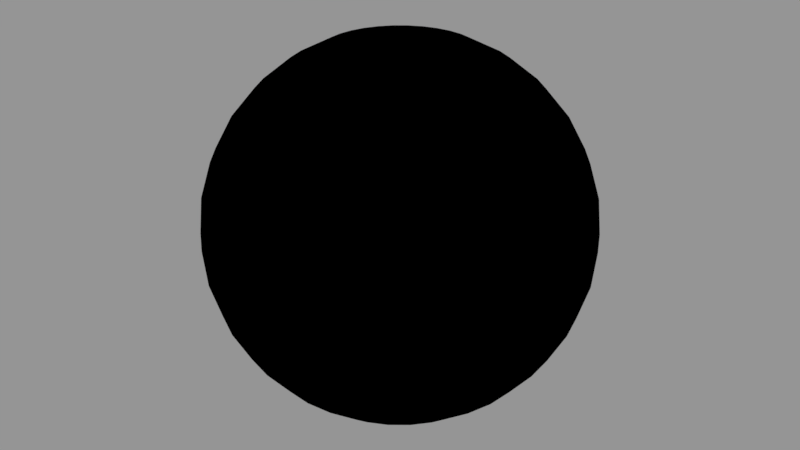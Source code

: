 # Source: sphere.blend  (saved by Blender 2.79.0; exported with 4.5.12 LTS)
import bpy
from mathutils import Matrix  # noqa: F401  (used for matrix-valued properties, if any)

bpy.ops.wm.read_factory_settings(use_empty=True)
scene = bpy.context.scene
scene.name = 'Scene'

# ---- collections
col_collection_1 = bpy.data.collections.new('Collection 1'); scene.collection.children.link(col_collection_1)

# ---- images (referenced by path relative to the original .blend; pixels are not part of the script)
import os
ASSET_DIR = os.environ.get("B2B_ASSET_DIR", "")  # directory of the original .blend (textures are referenced by path, not embedded)
HERE = os.path.dirname(os.path.abspath(__file__))  # packed textures are extracted next to this script under _unpacked/

def load_image(name, relpath, width, height, colorspace="sRGB"):
    """Load a texture the original file referenced (path relative to the .blend, or extracted next to this script)."""
    p = next((c for c in (os.path.join(HERE, relpath), os.path.join(ASSET_DIR, relpath)) if relpath and os.path.exists(c)), "")
    if p:
        img = bpy.data.images.load(p, check_existing=True)
        img.name = name
    else:  # same state as the original file: an image datablock whose file is absent (Cycles renders it pink)
        img = bpy.data.images.new(name, width, height)
        img.source = "FILE"
        img.filepath = "//" + (relpath or name)
    img.colorspace_settings.name = colorspace
    return img
img_wall_png = load_image('wall.png', 'wall.png', 1024, 1024, 'sRGB')
img_normalmap_png = load_image('normalmap.png', 'normalmap.png', 1024, 1024, 'sRGB')

# ---- materials (node trees are filled in below, after node groups)
mat_material_001 = bpy.data.materials.new('Material.001')
mat_material_001.alpha_threshold = 0.0
mat_material_001.roughness = 0.5

# ---- node groups
ng_gltf_metallic_roughness = bpy.data.node_groups.new('glTF Metallic Roughness', 'ShaderNodeTree')
_N = ng_gltf_metallic_roughness.nodes; _L = ng_gltf_metallic_roughness.links

# ---- material node trees
mat_material_001.use_nodes = True; mat_material_001.node_tree.nodes.clear()
_N = mat_material_001.node_tree.nodes; _L = mat_material_001.node_tree.links
n0 = _N.new('ShaderNodeOutputMaterial'); n0.name = 'Material Output'; n0.location = (-367, 414)
n1 = _N.new('ShaderNodeGroup'); n1.name = 'Group'; n1.location = (-564, 488)
n1.node_tree = ng_gltf_metallic_roughness
n1.inputs[1].default_value = (1.0, 1.0, 1.0, 1.0)
n1.inputs[2].default_value = (1.0, 1.0, 1.0, 1.0)
n1.inputs[3].default_value = 1.0
n1.inputs[4].default_value = 1.0
n1.inputs[6].default_value = 1.0
n1.inputs[7].default_value = (1.0, 1.0, 1.0, 1.0)
n1.inputs[8].default_value = 1.0
n1.inputs[9].default_value = (1.0, 1.0, 1.0, 1.0)
n1.inputs[10].default_value = (0.0, 0.0, 0.0, 1.0)
n1.inputs[11].default_value = 1.0
n1.inputs[12].default_value = 0.5
n1.inputs[13].default_value = 0.0
n1.inputs[14].default_value = 0.0
n1.inputs[15].default_value = 0.0
n1.inputs[16].default_value = (0.0, 0.0, 0.0, 1.0)
n2 = _N.new('ShaderNodeTexImage'); n2.name = 'Image Texture'; n2.location = (-802, 468)
n2.width = 140
n2.image = img_wall_png
n3 = _N.new('ShaderNodeTexImage'); n3.name = 'Image Texture.001'; n3.location = (-831, 161)
n3.width = 140
n3.image = img_normalmap_png
_L.new(n1.outputs[0], n0.inputs[0])
_L.new(n2.outputs[0], n1.inputs[0])
_L.new(n3.outputs[0], n1.inputs[5])
n0.is_active_output = True

# ---- meshes
me_sphere = bpy.data.meshes.new('Sphere')
me_sphere.from_pydata([(0.0, 0.1951, 0.9808), (0.0, 0.3827, 0.9239), (0.0, 0.5556, 0.8315), (0.0, 0.7071, 0.7071), (0.0, 0.8315, 0.5556), (0.0, 0.9239, 0.3827), (0.0, 0.9808, 0.1951), (0.0, 1.0, 7.55e-08), (0.0, 0.9808, -0.1951), (0.0, 0.5556, -0.8315), (0.03806, 0.1913, 0.9808), (0.07466, 0.3753, 0.9239), (0.1084, 0.5449, 0.8315), (0.1379, 0.6935, 0.7071), (0.1622, 0.8155, 0.5556), (0.1802, 0.9061, 0.3827), (0.1913, 0.9619, 0.1951), (0.1951, 0.9808, 7.55e-08), (0.1913, 0.9619, -0.1951), (0.1802, 0.9061, -0.3827), (0.1622, 0.8155, -0.5556), (0.1379, 0.6935, -0.7071), (0.1084, 0.5449, -0.8315), (0.07466, 0.3753, -0.9239), (0.03806, 0.1913, -0.9808), (0.07466, 0.1802, 0.9808), (0.1464, 0.3536, 0.9239), (0.2126, 0.5133, 0.8315), (0.2706, 0.6533, 0.7071), (0.3182, 0.7682, 0.5556), (0.3536, 0.8536, 0.3827), (0.3753, 0.9061, 0.1951), (0.3827, 0.9239, 7.55e-08), (0.3753, 0.9061, -0.1951), (0.3536, 0.8536, -0.3827), (0.3182, 0.7682, -0.5556), (0.2706, 0.6533, -0.7071), (0.2126, 0.5133, -0.8315), (0.1464, 0.3536, -0.9239), (0.07466, 0.1802, -0.9808), (0.1084, 0.1622, 0.9808), (0.2126, 0.3182, 0.9239), (0.3087, 0.4619, 0.8315), (0.3928, 0.5879, 0.7071), (0.4619, 0.6913, 0.5556), (0.5133, 0.7682, 0.3827), (0.5449, 0.8155, 0.1951), (0.5556, 0.8315, 7.55e-08), (0.5449, 0.8155, -0.1951), (0.5133, 0.7682, -0.3827), (0.4619, 0.6913, -0.5556), (0.3928, 0.5879, -0.7071), (0.3087, 0.4619, -0.8315), (0.2126, 0.3182, -0.9239), (0.1084, 0.1622, -0.9808), (0.1379, 0.1379, 0.9808), (0.2706, 0.2706, 0.9239), (0.3928, 0.3928, 0.8315), (0.5, 0.5, 0.7071), (0.5879, 0.5879, 0.5556), (0.6533, 0.6533, 0.3827), (0.6935, 0.6935, 0.1951), (0.7071, 0.7071, 7.55e-08), (0.6935, 0.6935, -0.1951), (0.6533, 0.6533, -0.3827), (0.5879, 0.5879, -0.5556), (0.5, 0.5, -0.7071), (0.3928, 0.3928, -0.8315), (0.2706, 0.2706, -0.9239), (0.1379, 0.1379, -0.9808), (0.1622, 0.1084, 0.9808), (0.3182, 0.2126, 0.9239), (0.4619, 0.3087, 0.8315), (0.5879, 0.3928, 0.7071), (0.6913, 0.4619, 0.5556), (0.7682, 0.5133, 0.3827), (0.8155, 0.5449, 0.1951), (0.8315, 0.5556, 7.55e-08), (0.8155, 0.5449, -0.1951), (0.7682, 0.5133, -0.3827), (0.6913, 0.4619, -0.5556), (0.5879, 0.3928, -0.7071), (0.4619, 0.3087, -0.8315), (0.3182, 0.2126, -0.9239), (0.1622, 0.1084, -0.9808), (0.1802, 0.07466, 0.9808), (0.3536, 0.1464, 0.9239), (0.5133, 0.2126, 0.8315), (0.6533, 0.2706, 0.7071), (0.7682, 0.3182, 0.5556), (0.8536, 0.3536, 0.3827), (0.9061, 0.3753, 0.1951), (0.9239, 0.3827, 7.55e-08), (0.9061, 0.3753, -0.1951), (0.8536, 0.3536, -0.3827), (0.7682, 0.3182, -0.5556), (0.6533, 0.2706, -0.7071), (0.5133, 0.2126, -0.8315), (0.3536, 0.1464, -0.9239), (0.1802, 0.07466, -0.9808), (0.1913, 0.03806, 0.9808), (0.3753, 0.07466, 0.9239), (0.5449, 0.1084, 0.8315), (0.6935, 0.1379, 0.7071), (0.8155, 0.1622, 0.5556), (0.9061, 0.1802, 0.3827), (0.9619, 0.1913, 0.1951), (0.9808, 0.1951, 7.55e-08), (0.9619, 0.1913, -0.1951), (0.9061, 0.1802, -0.3827), (0.8155, 0.1622, -0.5556), (0.6935, 0.1379, -0.7071), (0.5449, 0.1084, -0.8315), (0.3753, 0.07466, -0.9239), (0.1913, 0.03806, -0.9808), (0.1951, -3.266e-07, 0.9808), (0.3827, -3.192e-07, 0.9239), (0.5556, -3.117e-07, 0.8315), (0.7071, -3.192e-07, 0.7071), (0.8315, -3.341e-07, 0.5556), (0.9239, -2.745e-07, 0.3827), (0.9808, -3.937e-07, 0.1951), (1.0, -3.788e-07, 7.55e-08), (0.9808, -3.937e-07, -0.1951), (0.9239, -2.298e-07, -0.3827), (0.8315, -3.341e-07, -0.5556), (0.7071, -3.192e-07, -0.7071), (0.5556, -3.415e-07, -0.8315), (0.3827, -3.043e-07, -0.9239), (0.1951, -3.08e-07, -0.9808), (0.1913, -0.03806, 0.9808), (0.3753, -0.07466, 0.9239), (0.5449, -0.1084, 0.8315), (0.6935, -0.138, 0.7071), (0.8155, -0.1622, 0.5556), (0.9061, -0.1802, 0.3827), (0.9619, -0.1913, 0.1951), (0.9808, -0.1951, 7.55e-08), (0.9619, -0.1913, -0.1951), (0.9061, -0.1802, -0.3827), (0.8155, -0.1622, -0.5556), (0.6935, -0.138, -0.7071), (0.5449, -0.1084, -0.8315), (0.3753, -0.07466, -0.9239), (0.1913, -0.03806, -0.9808), (0.1802, -0.07466, 0.9808), (0.3536, -0.1464, 0.9239), (0.5133, -0.2126, 0.8315), (0.6533, -0.2706, 0.7071), (0.7682, -0.3182, 0.5556), (0.8536, -0.3536, 0.3827), (0.9061, -0.3753, 0.1951), (0.9239, -0.3827, 7.55e-08), (0.9061, -0.3753, -0.1951), (0.8536, -0.3536, -0.3827), (0.7682, -0.3182, -0.5556), (0.6533, -0.2706, -0.7071), (0.5133, -0.2126, -0.8315), (0.3536, -0.1464, -0.9239), (0.1802, -0.07466, -0.9808), (0.1622, -0.1084, 0.9808), (0.3182, -0.2126, 0.9239), (0.4619, -0.3087, 0.8315), (0.5879, -0.3928, 0.7071), (0.6913, -0.4619, 0.5556), (0.7682, -0.5133, 0.3827), (0.8155, -0.5449, 0.1951), (0.8315, -0.5556, 7.55e-08), (0.8155, -0.5449, -0.1951), (0.7682, -0.5133, -0.3827), (0.6913, -0.4619, -0.5556), (0.5879, -0.3928, -0.7071), (0.4619, -0.3087, -0.8315), (0.3182, -0.2126, -0.9239), (0.1622, -0.1084, -0.9808), (0.1379, -0.138, 0.9808), (0.2706, -0.2706, 0.9239), (0.3928, -0.3928, 0.8315), (0.5, -0.5, 0.7071), (0.5879, -0.5879, 0.5556), (0.6533, -0.6533, 0.3827), (0.6935, -0.6935, 0.1951), (0.7071, -0.7071, 7.55e-08), (0.6935, -0.6935, -0.1951), (0.6533, -0.6533, -0.3827), (0.5879, -0.5879, -0.5556), (0.5, -0.5, -0.7071), (0.3928, -0.3928, -0.8315), (0.2706, -0.2706, -0.9239), (0.1379, -0.138, -0.9808), (0.1084, -0.1622, 0.9808), (0.2126, -0.3182, 0.9239), (0.3087, -0.4619, 0.8315), (0.3928, -0.5879, 0.7071), (0.4619, -0.6913, 0.5556), (0.5133, -0.7682, 0.3827), (0.5449, -0.8155, 0.1951), (0.5556, -0.8315, 7.55e-08), (0.5449, -0.8155, -0.1951), (0.5133, -0.7682, -0.3827), (0.4619, -0.6913, -0.5556), (0.3928, -0.5879, -0.7071), (0.3087, -0.4619, -0.8315), (0.2126, -0.3182, -0.9239), (0.1084, -0.1622, -0.9808), (0.0, -3.258e-07, -1.0), (0.07466, -0.1802, 0.9808), (0.1464, -0.3536, 0.9239), (0.2126, -0.5133, 0.8315), (0.2706, -0.6533, 0.7071), (0.3182, -0.7682, 0.5556), (0.3536, -0.8536, 0.3827), (0.3753, -0.9061, 0.1951), (0.3827, -0.9239, 7.55e-08), (0.3753, -0.9061, -0.1951), (0.3536, -0.8536, -0.3827), (0.3182, -0.7682, -0.5556), (0.2706, -0.6533, -0.7071), (0.2126, -0.5133, -0.8315), (0.1464, -0.3536, -0.9239), (0.07466, -0.1802, -0.9808), (0.03806, -0.1913, 0.9808), (0.07466, -0.3753, 0.9239), (0.1084, -0.5449, 0.8315), (0.1379, -0.6935, 0.7071), (0.1622, -0.8155, 0.5556), (0.1802, -0.9061, 0.3827), (0.1913, -0.9619, 0.1951), (0.1951, -0.9808, 7.55e-08), (0.1913, -0.9619, -0.1951), (0.1802, -0.9061, -0.3827), (0.1622, -0.8155, -0.5556), (0.1379, -0.6935, -0.7071), (0.1084, -0.5449, -0.8315), (0.07466, -0.3753, -0.9239), (0.03806, -0.1913, -0.9808), (-7.212e-09, -0.1951, 0.9808), (4.122e-08, -0.3827, 0.9239), (2.632e-08, -0.5556, 0.8315), (-2.584e-08, -0.7071, 0.7071), (-8.544e-08, -0.8315, 0.5556), (6.357e-08, -0.9239, 0.3827), (-8.544e-08, -0.9808, 0.1951), (-1.003e-07, -1.0, 7.55e-08), (-8.544e-08, -0.9808, -0.1951), (6.357e-08, -0.9239, -0.3827), (-8.544e-08, -0.8315, -0.5556), (-2.584e-08, -0.7071, -0.7071), (-1.094e-08, -0.5556, -0.8315), (3.964e-09, -0.3827, -0.9239), (3.964e-09, -0.1951, -0.9808), (-0.03806, -0.1913, 0.9808), (-0.07466, -0.3753, 0.9239), (-0.1084, -0.5449, 0.8315), (-0.1379, -0.6935, 0.7071), (-0.1622, -0.8155, 0.5556), (-0.1802, -0.9061, 0.3827), (-0.1913, -0.9619, 0.1951), (-0.1951, -0.9808, 7.55e-08), (-0.1913, -0.9619, -0.1951), (-0.1802, -0.9061, -0.3827), (-0.1622, -0.8155, -0.5556), (-0.1379, -0.6935, -0.7071), (-0.1084, -0.5449, -0.8315), (-0.07466, -0.3753, -0.9239), (-0.03806, -0.1913, -0.9808), (-0.07466, -0.1802, 0.9808), (-0.1464, -0.3536, 0.9239), (-0.2126, -0.5133, 0.8315), (-0.2706, -0.6533, 0.7071), (-0.3182, -0.7682, 0.5556), (-0.3536, -0.8536, 0.3827), (-0.3753, -0.9061, 0.1951), (-0.3827, -0.9239, 7.55e-08), (-0.3753, -0.9061, -0.1951), (-0.3536, -0.8536, -0.3827), (-0.3182, -0.7682, -0.5556), (-0.2706, -0.6533, -0.7071), (-0.2126, -0.5133, -0.8315), (-0.1464, -0.3536, -0.9239), (-0.07466, -0.1802, -0.9808), (-0.1084, -0.1622, 0.9808), (-0.2126, -0.3182, 0.9239), (-0.3087, -0.4619, 0.8315), (-0.3928, -0.5879, 0.7071), (-0.4619, -0.6913, 0.5556), (-0.5133, -0.7682, 0.3827), (-0.5449, -0.8155, 0.1951), (-0.5556, -0.8315, 7.55e-08), (-0.5449, -0.8155, -0.1951), (-0.5133, -0.7682, -0.3827), (-0.4619, -0.6913, -0.5556), (-0.3928, -0.5879, -0.7071), (-0.3087, -0.4619, -0.8315), (-0.2126, -0.3182, -0.9239), (-0.1084, -0.1622, -0.9808), (-2.304e-07, -5.562e-07, 1.0), (-0.1379, -0.138, 0.9808), (-0.2706, -0.2706, 0.9239), (-0.3928, -0.3928, 0.8315), (-0.5, -0.5, 0.7071), (-0.5879, -0.5879, 0.5556), (-0.6533, -0.6533, 0.3827), (-0.6935, -0.6935, 0.1951), (-0.7071, -0.7071, 7.55e-08), (-0.6935, -0.6935, -0.1951), (-0.6533, -0.6533, -0.3827), (-0.5879, -0.5879, -0.5556), (-0.5, -0.5, -0.7071), (-0.3928, -0.3928, -0.8315), (-0.2706, -0.2706, -0.9239), (-0.1379, -0.1379, -0.9808), (-0.1622, -0.1084, 0.9808), (-0.3182, -0.2126, 0.9239), (-0.4619, -0.3087, 0.8315), (-0.5879, -0.3928, 0.7071), (-0.6913, -0.4619, 0.5556), (-0.7682, -0.5133, 0.3827), (-0.8155, -0.5449, 0.1951), (-0.8315, -0.5556, 7.55e-08), (-0.8155, -0.5449, -0.1951), (-0.7682, -0.5133, -0.3827), (-0.6913, -0.4619, -0.5556), (-0.5879, -0.3928, -0.7071), (-0.4619, -0.3087, -0.8315), (-0.3182, -0.2126, -0.9239), (-0.1622, -0.1084, -0.9808), (-0.1802, -0.07466, 0.9808), (-0.3536, -0.1464, 0.9239), (-0.5133, -0.2126, 0.8315), (-0.6533, -0.2706, 0.7071), (-0.7682, -0.3182, 0.5556), (-0.8536, -0.3536, 0.3827), (-0.9061, -0.3753, 0.1951), (-0.9239, -0.3827, 7.55e-08), (-0.9061, -0.3753, -0.1951), (-0.8536, -0.3536, -0.3827), (-0.7682, -0.3182, -0.5556), (-0.6533, -0.2706, -0.7071), (-0.5133, -0.2126, -0.8315), (-0.3536, -0.1464, -0.9239), (-0.1802, -0.07466, -0.9808), (-0.1913, -0.03806, 0.9808), (-0.3753, -0.07466, 0.9239), (-0.5449, -0.1084, 0.8315), (-0.6935, -0.1379, 0.7071), (-0.8155, -0.1622, 0.5556), (-0.9061, -0.1802, 0.3827), (-0.9619, -0.1913, 0.1951), (-0.9808, -0.1951, 7.55e-08), (-0.9619, -0.1913, -0.1951), (-0.9061, -0.1802, -0.3827), (-0.8155, -0.1622, -0.5556), (-0.6935, -0.1379, -0.7071), (-0.5449, -0.1084, -0.8315), (-0.3753, -0.07466, -0.9239), (-0.1913, -0.03806, -0.9808), (-0.1951, -3.117e-07, 0.9808), (-0.3827, -2.819e-07, 0.9239), (-0.5556, -2.819e-07, 0.8315), (-0.7071, -1.851e-07, 0.7071), (-0.8315, -1.404e-07, 0.5556), (-0.9239, -3.192e-07, 0.3827), (-0.9808, -9.567e-08, 0.1951), (-1.0, -1.404e-07, 7.55e-08), (-0.9808, -9.567e-08, -0.1951), (-0.9239, -3.192e-07, -0.3827), (-0.8315, -1.404e-07, -0.5556), (-0.7071, -1.851e-07, -0.7071), (-0.5556, -2.596e-07, -0.8315), (-0.3827, -2.521e-07, -0.9239), (-0.1951, -3.155e-07, -0.9808), (-0.1913, 0.03806, 0.9808), (-0.3753, 0.07466, 0.9239), (-0.5449, 0.1084, 0.8315), (-0.6935, 0.1379, 0.7071), (-0.8155, 0.1622, 0.5556), (-0.9061, 0.1802, 0.3827), (-0.9619, 0.1913, 0.1951), (-0.9808, 0.1951, 7.55e-08), (-0.9619, 0.1913, -0.1951), (-0.9061, 0.1802, -0.3827), (-0.8155, 0.1622, -0.5556), (-0.6935, 0.1379, -0.7071), (-0.5449, 0.1084, -0.8315), (-0.3753, 0.07466, -0.9239), (-0.1913, 0.03806, -0.9808), (-0.1802, 0.07466, 0.9808), (-0.3536, 0.1464, 0.9239), (-0.5133, 0.2126, 0.8315), (-0.6533, 0.2706, 0.7071), (-0.7682, 0.3182, 0.5556), (-0.8536, 0.3536, 0.3827), (-0.9061, 0.3753, 0.1951), (-0.9239, 0.3827, 7.55e-08), (-0.9061, 0.3753, -0.1951), (-0.8536, 0.3536, -0.3827), (-0.7682, 0.3182, -0.5556), (-0.6533, 0.2706, -0.7071), (-0.5133, 0.2126, -0.8315), (-0.3536, 0.1464, -0.9239), (-0.1802, 0.07466, -0.9808), (-0.1622, 0.1084, 0.9808), (-0.3182, 0.2126, 0.9239), (-0.4619, 0.3087, 0.8315), (-0.5879, 0.3928, 0.7071), (-0.6913, 0.4619, 0.5556), (-0.7682, 0.5133, 0.3827), (-0.8155, 0.5449, 0.1951), (-0.8315, 0.5556, 7.55e-08), (-0.8155, 0.5449, -0.1951), (-0.7682, 0.5133, -0.3827), (-0.6913, 0.4619, -0.5556), (-0.5879, 0.3928, -0.7071), (-0.4619, 0.3087, -0.8315), (-0.3182, 0.2126, -0.9239), (-0.1622, 0.1084, -0.9808), (-0.1379, 0.1379, 0.9808), (-0.2706, 0.2706, 0.9239), (-0.3928, 0.3928, 0.8315), (-0.5, 0.5, 0.7071), (-0.5879, 0.5879, 0.5556), (-0.6533, 0.6533, 0.3827), (-0.6935, 0.6935, 0.1951), (-0.7071, 0.7071, 7.55e-08), (-0.6935, 0.6935, -0.1951), (-0.6533, 0.6533, -0.3827), (-0.5879, 0.5879, -0.5556), (-0.5, 0.5, -0.7071), (-0.3928, 0.3928, -0.8315), (-0.2706, 0.2706, -0.9239), (-0.1379, 0.1379, -0.9808), (-0.1084, 0.1622, 0.9808), (-0.2126, 0.3182, 0.9239), (-0.3087, 0.4619, 0.8315), (-0.3928, 0.5879, 0.7071), (-0.4619, 0.6913, 0.5556), (-0.5133, 0.7682, 0.3827), (-0.5449, 0.8155, 0.1951), (-0.5556, 0.8315, 7.55e-08), (-0.5449, 0.8155, -0.1951), (-0.5133, 0.7682, -0.3827), (-0.4619, 0.6913, -0.5556), (-0.3928, 0.5879, -0.7071), (-0.3087, 0.4619, -0.8315), (-0.2126, 0.3182, -0.9239), (-0.1084, 0.1622, -0.9808), (-0.07466, 0.1802, 0.9808), (-0.1464, 0.3536, 0.9239), (-0.2126, 0.5133, 0.8315), (-0.2706, 0.6533, 0.7071), (-0.3182, 0.7682, 0.5556), (-0.3536, 0.8536, 0.3827), (-0.3753, 0.9061, 0.1951), (-0.3827, 0.9239, 7.55e-08), (-0.3753, 0.9061, -0.1951), (-0.3536, 0.8536, -0.3827), (-0.3182, 0.7682, -0.5556), (-0.2706, 0.6533, -0.7071), (-0.2126, 0.5133, -0.8315), (-0.1464, 0.3536, -0.9239), (-0.07466, 0.1802, -0.9808), (-0.03806, 0.1913, 0.9808), (-0.07466, 0.3753, 0.9239), (-0.1084, 0.5449, 0.8315), (-0.1379, 0.6935, 0.7071), (-0.1622, 0.8155, 0.5556), (-0.1802, 0.9061, 0.3827), (-0.1913, 0.9619, 0.1951), (-0.1951, 0.9808, 7.55e-08), (-0.1913, 0.9619, -0.1951), (-0.1802, 0.9061, -0.3827), (-0.1622, 0.8155, -0.5556), (-0.1379, 0.6935, -0.7071), (-0.1084, 0.5449, -0.8315), (-0.07466, 0.3753, -0.9239), (-0.03806, 0.1913, -0.9808), (6.357e-08, 0.9239, -0.3827), (2.722e-07, 0.8315, -0.5556), (1.53e-07, 0.7071, -0.7071), (7.847e-08, 0.3827, -0.9239), (1.514e-08, 0.1951, -0.9808)], [], [(8, 19, 477), (2, 11, 12), (477, 20, 478), (2, 13, 3), (478, 21, 479), (3, 14, 4), (479, 22, 9), (4, 15, 5), (9, 23, 480), (5, 16, 6), (480, 24, 481), (6, 17, 7), (0, 296, 10), (205, 481, 24), (7, 18, 8), (0, 11, 1), (205, 24, 39), (18, 32, 33), (10, 26, 11), (19, 33, 34), (11, 27, 12), (19, 35, 20), (12, 28, 13), (21, 35, 36), (13, 29, 14), (21, 37, 22), (14, 30, 15), (22, 38, 23), (15, 31, 16), (23, 39, 24), (16, 32, 17), (10, 296, 25), (36, 52, 37), (29, 45, 30), (37, 53, 38), (31, 45, 46), (38, 54, 39), (31, 47, 32), (25, 296, 40), (205, 39, 54), (32, 48, 33), (25, 41, 26), (33, 49, 34), (26, 42, 27), (35, 49, 50), (27, 43, 28), (36, 50, 51), (28, 44, 29), (40, 56, 41), (48, 64, 49), (41, 57, 42), (50, 64, 65), (42, 58, 43), (50, 66, 51), (43, 59, 44), (51, 67, 52), (44, 60, 45), (52, 68, 53), (45, 61, 46), (53, 69, 54), (47, 61, 62), (40, 296, 55), (205, 54, 69), (47, 63, 48), (59, 75, 60), (68, 82, 83), (60, 76, 61), (68, 84, 69), (62, 76, 77), (55, 296, 70), (205, 69, 84), (62, 78, 63), (55, 71, 56), (63, 79, 64), (56, 72, 57), (65, 79, 80), (57, 73, 58), (65, 81, 66), (59, 73, 74), (67, 81, 82), (78, 94, 79), (71, 87, 72), (80, 94, 95), (72, 88, 73), (81, 95, 96), (74, 88, 89), (81, 97, 82), (74, 90, 75), (83, 97, 98), (76, 90, 91), (83, 99, 84), (76, 92, 77), (70, 296, 85), (205, 84, 99), (77, 93, 78), (70, 86, 71), (97, 113, 98), (91, 105, 106), (99, 113, 114), (91, 107, 92), (85, 296, 100), (205, 99, 114), (92, 108, 93), (85, 101, 86), (93, 109, 94), (86, 102, 87), (95, 109, 110), (88, 102, 103), (96, 110, 111), (88, 104, 89), (96, 112, 97), (89, 105, 90), (101, 117, 102), (110, 124, 125), (102, 118, 103), (110, 126, 111), (103, 119, 104), (112, 126, 127), (104, 120, 105), (113, 127, 128), (106, 120, 121), (114, 128, 129), (106, 122, 107), (100, 296, 115), (205, 114, 129), (108, 122, 123), (100, 116, 101), (108, 124, 109), (121, 135, 136), (129, 143, 144), (121, 137, 122), (115, 296, 130), (205, 129, 144), (122, 138, 123), (116, 130, 131), (123, 139, 124), (116, 132, 117), (125, 139, 140), (117, 133, 118), (125, 141, 126), (119, 133, 134), (127, 141, 142), (119, 135, 120), (127, 143, 128), (140, 154, 155), (132, 148, 133), (140, 156, 141), (133, 149, 134), (141, 157, 142), (134, 150, 135), (143, 157, 158), (136, 150, 151), (143, 159, 144), (136, 152, 137), (130, 296, 145), (205, 144, 159), (137, 153, 138), (130, 146, 131), (138, 154, 139), (132, 146, 147), (158, 174, 159), (151, 167, 152), (145, 296, 160), (205, 159, 174), (153, 167, 168), (145, 161, 146), (153, 169, 154), (146, 162, 147), (155, 169, 170), (147, 163, 148), (155, 171, 156), (149, 163, 164), (157, 171, 172), (149, 165, 150), (157, 173, 158), (151, 165, 166), (170, 186, 171), (163, 179, 164), (172, 186, 187), (164, 180, 165), (172, 188, 173), (166, 180, 181), (174, 188, 189), (166, 182, 167), (160, 296, 175), (205, 174, 189), (167, 183, 168), (160, 176, 161), (168, 184, 169), (161, 177, 162), (169, 185, 170), (162, 178, 163), (175, 296, 190), (205, 189, 204), (183, 197, 198), (175, 191, 176), (183, 199, 184), (176, 192, 177), (185, 199, 200), (178, 192, 193), (185, 201, 186), (179, 193, 194), (187, 201, 202), (179, 195, 180), (187, 203, 188), (181, 195, 196), (189, 203, 204), (181, 197, 182), (193, 210, 194), (202, 217, 218), (194, 211, 195), (202, 219, 203), (196, 211, 212), (203, 220, 204), (196, 213, 197), (190, 296, 206), (205, 204, 220), (197, 214, 198), (190, 207, 191), (198, 215, 199), (192, 207, 208), (200, 215, 216), (192, 209, 193), (200, 217, 201), (213, 229, 214), (206, 222, 207), (214, 230, 215), (207, 223, 208), (216, 230, 231), (208, 224, 209), (216, 232, 217), (209, 225, 210), (217, 233, 218), (210, 226, 211), (218, 234, 219), (212, 226, 227), (220, 234, 235), (212, 228, 213), (206, 296, 221), (205, 220, 235), (233, 247, 248), (225, 241, 226), (233, 249, 234), (227, 241, 242), (235, 249, 250), (227, 243, 228), (221, 296, 236), (205, 235, 250), (228, 244, 229), (221, 237, 222), (229, 245, 230), (223, 237, 238), (231, 245, 246), (224, 238, 239), (231, 247, 232), (224, 240, 225), (236, 252, 237), (244, 260, 245), (237, 253, 238), (246, 260, 261), (239, 253, 254), (246, 262, 247), (240, 254, 255), (247, 263, 248), (240, 256, 241), (248, 264, 249), (242, 256, 257), (249, 265, 250), (242, 258, 243), (236, 296, 251), (205, 250, 265), (243, 259, 244), (255, 271, 256), (264, 278, 279), (257, 271, 272), (265, 279, 280), (257, 273, 258), (251, 296, 266), (205, 265, 280), (259, 273, 274), (251, 267, 252), (259, 275, 260), (252, 268, 253), (261, 275, 276), (254, 268, 269), (261, 277, 262), (255, 269, 270), (262, 278, 263), (274, 290, 275), (267, 283, 268), (276, 290, 291), (268, 284, 269), (276, 292, 277), (270, 284, 285), (278, 292, 293), (270, 286, 271), (278, 294, 279), (272, 286, 287), (280, 294, 295), (272, 288, 273), (266, 296, 281), (205, 280, 295), (273, 289, 274), (266, 282, 267), (293, 310, 294), (287, 302, 303), (294, 311, 295), (288, 303, 304), (281, 296, 297), (205, 295, 311), (288, 305, 289), (281, 298, 282), (289, 306, 290), (282, 299, 283), (291, 306, 307), (284, 299, 300), (291, 308, 292), (285, 300, 301), (292, 309, 293), (285, 302, 286), (307, 321, 322), (300, 314, 315), (307, 323, 308), (301, 315, 316), (308, 324, 309), (301, 317, 302), (310, 324, 325), (303, 317, 318), (310, 326, 311), (303, 319, 304), (297, 296, 312), (205, 311, 326), (304, 320, 305), (297, 313, 298), (305, 321, 306), (298, 314, 299), (326, 340, 341), (318, 334, 319), (312, 296, 327), (205, 326, 341), (319, 335, 320), (312, 328, 313), (320, 336, 321), (313, 329, 314), (322, 336, 337), (315, 329, 330), (323, 337, 338), (316, 330, 331), (323, 339, 324), (316, 332, 317), (325, 339, 340), (318, 332, 333), (330, 344, 345), (337, 353, 338), (331, 345, 346), (338, 354, 339), (331, 347, 332), (340, 354, 355), (333, 347, 348), (340, 356, 341), (333, 349, 334), (327, 296, 342), (205, 341, 356), (334, 350, 335), (328, 342, 343), (335, 351, 336), (328, 344, 329), (337, 351, 352), (348, 364, 349), (342, 296, 357), (205, 356, 371), (350, 364, 365), (343, 357, 358), (350, 366, 351), (343, 359, 344), (352, 366, 367), (345, 359, 360), (352, 368, 353), (345, 361, 346), (354, 368, 369), (346, 362, 347), (355, 369, 370), (348, 362, 363), (355, 371, 356), (367, 383, 368), (361, 375, 376), (368, 384, 369), (361, 377, 362), (370, 384, 385), (363, 377, 378), (370, 386, 371), (363, 379, 364), (357, 296, 372), (205, 371, 386), (365, 379, 380), (358, 372, 373), (365, 381, 366), (358, 374, 359), (367, 381, 382), (360, 374, 375), (372, 296, 387), (205, 386, 401), (379, 395, 380), (372, 388, 373), (380, 396, 381), (373, 389, 374), (382, 396, 397), (375, 389, 390), (382, 398, 383), (375, 391, 376), (383, 399, 384), (376, 392, 377), (385, 399, 400), (378, 392, 393), (385, 401, 386), (378, 394, 379), (391, 405, 406), (398, 414, 399), (391, 407, 392), (400, 414, 415), (393, 407, 408), (400, 416, 401), (393, 409, 394), (387, 296, 402), (205, 401, 416), (395, 409, 410), (387, 403, 388), (395, 411, 396), (389, 403, 404), (397, 411, 412), (390, 404, 405), (397, 413, 398), (410, 424, 425), (402, 418, 403), (410, 426, 411), (403, 419, 404), (412, 426, 427), (404, 420, 405), (412, 428, 413), (406, 420, 421), (413, 429, 414), (406, 422, 407), (414, 430, 415), (408, 422, 423), (415, 431, 416), (408, 424, 409), (402, 296, 417), (205, 416, 431), (429, 443, 444), (421, 437, 422), (429, 445, 430), (423, 437, 438), (430, 446, 431), (424, 438, 439), (417, 296, 432), (205, 431, 446), (424, 440, 425), (417, 433, 418), (425, 441, 426), (418, 434, 419), (427, 441, 442), (419, 435, 420), (427, 443, 428), (421, 435, 436), (440, 456, 441), (434, 448, 449), (442, 456, 457), (435, 449, 450), (442, 458, 443), (436, 450, 451), (443, 459, 444), (436, 452, 437), (444, 460, 445), (438, 452, 453), (445, 461, 446), (438, 454, 439), (432, 296, 447), (205, 446, 461), (439, 455, 440), (433, 447, 448), (459, 475, 460), (453, 467, 468), (461, 475, 476), (453, 469, 454), (447, 296, 462), (205, 461, 476), (454, 470, 455), (447, 463, 448), (455, 471, 456), (448, 464, 449), (457, 471, 472), (449, 465, 450), (457, 473, 458), (451, 465, 466), (458, 474, 459), (451, 467, 452), (464, 1, 2), (472, 477, 478), (465, 2, 3), (472, 479, 473), (466, 3, 4), (473, 9, 474), (467, 4, 5), (474, 480, 475), (468, 5, 6), (475, 481, 476), (469, 6, 7), (462, 296, 0), (205, 476, 481), (469, 8, 470), (463, 0, 1), (470, 477, 471), (8, 18, 19), (2, 1, 11), (477, 19, 20), (2, 12, 13), (478, 20, 21), (3, 13, 14), (479, 21, 22), (4, 14, 15), (9, 22, 23), (5, 15, 16), (480, 23, 24), (6, 16, 17), (7, 17, 18), (0, 10, 11), (18, 17, 32), (10, 25, 26), (19, 18, 33), (11, 26, 27), (19, 34, 35), (12, 27, 28), (21, 20, 35), (13, 28, 29), (21, 36, 37), (14, 29, 30), (22, 37, 38), (15, 30, 31), (23, 38, 39), (16, 31, 32), (36, 51, 52), (29, 44, 45), (37, 52, 53), (31, 30, 45), (38, 53, 54), (31, 46, 47), (32, 47, 48), (25, 40, 41), (33, 48, 49), (26, 41, 42), (35, 34, 49), (27, 42, 43), (36, 35, 50), (28, 43, 44), (40, 55, 56), (48, 63, 64), (41, 56, 57), (50, 49, 64), (42, 57, 58), (50, 65, 66), (43, 58, 59), (51, 66, 67), (44, 59, 60), (52, 67, 68), (45, 60, 61), (53, 68, 69), (47, 46, 61), (47, 62, 63), (59, 74, 75), (68, 67, 82), (60, 75, 76), (68, 83, 84), (62, 61, 76), (62, 77, 78), (55, 70, 71), (63, 78, 79), (56, 71, 72), (65, 64, 79), (57, 72, 73), (65, 80, 81), (59, 58, 73), (67, 66, 81), (78, 93, 94), (71, 86, 87), (80, 79, 94), (72, 87, 88), (81, 80, 95), (74, 73, 88), (81, 96, 97), (74, 89, 90), (83, 82, 97), (76, 75, 90), (83, 98, 99), (76, 91, 92), (77, 92, 93), (70, 85, 86), (97, 112, 113), (91, 90, 105), (99, 98, 113), (91, 106, 107), (92, 107, 108), (85, 100, 101), (93, 108, 109), (86, 101, 102), (95, 94, 109), (88, 87, 102), (96, 95, 110), (88, 103, 104), (96, 111, 112), (89, 104, 105), (101, 116, 117), (110, 109, 124), (102, 117, 118), (110, 125, 126), (103, 118, 119), (112, 111, 126), (104, 119, 120), (113, 112, 127), (106, 105, 120), (114, 113, 128), (106, 121, 122), (108, 107, 122), (100, 115, 116), (108, 123, 124), (121, 120, 135), (129, 128, 143), (121, 136, 137), (122, 137, 138), (116, 115, 130), (123, 138, 139), (116, 131, 132), (125, 124, 139), (117, 132, 133), (125, 140, 141), (119, 118, 133), (127, 126, 141), (119, 134, 135), (127, 142, 143), (140, 139, 154), (132, 147, 148), (140, 155, 156), (133, 148, 149), (141, 156, 157), (134, 149, 150), (143, 142, 157), (136, 135, 150), (143, 158, 159), (136, 151, 152), (137, 152, 153), (130, 145, 146), (138, 153, 154), (132, 131, 146), (158, 173, 174), (151, 166, 167), (153, 152, 167), (145, 160, 161), (153, 168, 169), (146, 161, 162), (155, 154, 169), (147, 162, 163), (155, 170, 171), (149, 148, 163), (157, 156, 171), (149, 164, 165), (157, 172, 173), (151, 150, 165), (170, 185, 186), (163, 178, 179), (172, 171, 186), (164, 179, 180), (172, 187, 188), (166, 165, 180), (174, 173, 188), (166, 181, 182), (167, 182, 183), (160, 175, 176), (168, 183, 184), (161, 176, 177), (169, 184, 185), (162, 177, 178), (183, 182, 197), (175, 190, 191), (183, 198, 199), (176, 191, 192), (185, 184, 199), (178, 177, 192), (185, 200, 201), (179, 178, 193), (187, 186, 201), (179, 194, 195), (187, 202, 203), (181, 180, 195), (189, 188, 203), (181, 196, 197), (193, 209, 210), (202, 201, 217), (194, 210, 211), (202, 218, 219), (196, 195, 211), (203, 219, 220), (196, 212, 213), (197, 213, 214), (190, 206, 207), (198, 214, 215), (192, 191, 207), (200, 199, 215), (192, 208, 209), (200, 216, 217), (213, 228, 229), (206, 221, 222), (214, 229, 230), (207, 222, 223), (216, 215, 230), (208, 223, 224), (216, 231, 232), (209, 224, 225), (217, 232, 233), (210, 225, 226), (218, 233, 234), (212, 211, 226), (220, 219, 234), (212, 227, 228), (233, 232, 247), (225, 240, 241), (233, 248, 249), (227, 226, 241), (235, 234, 249), (227, 242, 243), (228, 243, 244), (221, 236, 237), (229, 244, 245), (223, 222, 237), (231, 230, 245), (224, 223, 238), (231, 246, 247), (224, 239, 240), (236, 251, 252), (244, 259, 260), (237, 252, 253), (246, 245, 260), (239, 238, 253), (246, 261, 262), (240, 239, 254), (247, 262, 263), (240, 255, 256), (248, 263, 264), (242, 241, 256), (249, 264, 265), (242, 257, 258), (243, 258, 259), (255, 270, 271), (264, 263, 278), (257, 256, 271), (265, 264, 279), (257, 272, 273), (259, 258, 273), (251, 266, 267), (259, 274, 275), (252, 267, 268), (261, 260, 275), (254, 253, 268), (261, 276, 277), (255, 254, 269), (262, 277, 278), (274, 289, 290), (267, 282, 283), (276, 275, 290), (268, 283, 284), (276, 291, 292), (270, 269, 284), (278, 277, 292), (270, 285, 286), (278, 293, 294), (272, 271, 286), (280, 279, 294), (272, 287, 288), (273, 288, 289), (266, 281, 282), (293, 309, 310), (287, 286, 302), (294, 310, 311), (288, 287, 303), (288, 304, 305), (281, 297, 298), (289, 305, 306), (282, 298, 299), (291, 290, 306), (284, 283, 299), (291, 307, 308), (285, 284, 300), (292, 308, 309), (285, 301, 302), (307, 306, 321), (300, 299, 314), (307, 322, 323), (301, 300, 315), (308, 323, 324), (301, 316, 317), (310, 309, 324), (303, 302, 317), (310, 325, 326), (303, 318, 319), (304, 319, 320), (297, 312, 313), (305, 320, 321), (298, 313, 314), (326, 325, 340), (318, 333, 334), (319, 334, 335), (312, 327, 328), (320, 335, 336), (313, 328, 329), (322, 321, 336), (315, 314, 329), (323, 322, 337), (316, 315, 330), (323, 338, 339), (316, 331, 332), (325, 324, 339), (318, 317, 332), (330, 329, 344), (337, 352, 353), (331, 330, 345), (338, 353, 354), (331, 346, 347), (340, 339, 354), (333, 332, 347), (340, 355, 356), (333, 348, 349), (334, 349, 350), (328, 327, 342), (335, 350, 351), (328, 343, 344), (337, 336, 351), (348, 363, 364), (350, 349, 364), (343, 342, 357), (350, 365, 366), (343, 358, 359), (352, 351, 366), (345, 344, 359), (352, 367, 368), (345, 360, 361), (354, 353, 368), (346, 361, 362), (355, 354, 369), (348, 347, 362), (355, 370, 371), (367, 382, 383), (361, 360, 375), (368, 383, 384), (361, 376, 377), (370, 369, 384), (363, 362, 377), (370, 385, 386), (363, 378, 379), (365, 364, 379), (358, 357, 372), (365, 380, 381), (358, 373, 374), (367, 366, 381), (360, 359, 374), (379, 394, 395), (372, 387, 388), (380, 395, 396), (373, 388, 389), (382, 381, 396), (375, 374, 389), (382, 397, 398), (375, 390, 391), (383, 398, 399), (376, 391, 392), (385, 384, 399), (378, 377, 392), (385, 400, 401), (378, 393, 394), (391, 390, 405), (398, 413, 414), (391, 406, 407), (400, 399, 414), (393, 392, 407), (400, 415, 416), (393, 408, 409), (395, 394, 409), (387, 402, 403), (395, 410, 411), (389, 388, 403), (397, 396, 411), (390, 389, 404), (397, 412, 413), (410, 409, 424), (402, 417, 418), (410, 425, 426), (403, 418, 419), (412, 411, 426), (404, 419, 420), (412, 427, 428), (406, 405, 420), (413, 428, 429), (406, 421, 422), (414, 429, 430), (408, 407, 422), (415, 430, 431), (408, 423, 424), (429, 428, 443), (421, 436, 437), (429, 444, 445), (423, 422, 437), (430, 445, 446), (424, 423, 438), (424, 439, 440), (417, 432, 433), (425, 440, 441), (418, 433, 434), (427, 426, 441), (419, 434, 435), (427, 442, 443), (421, 420, 435), (440, 455, 456), (434, 433, 448), (442, 441, 456), (435, 434, 449), (442, 457, 458), (436, 435, 450), (443, 458, 459), (436, 451, 452), (444, 459, 460), (438, 437, 452), (445, 460, 461), (438, 453, 454), (439, 454, 455), (433, 432, 447), (459, 474, 475), (453, 452, 467), (461, 460, 475), (453, 468, 469), (454, 469, 470), (447, 462, 463), (455, 470, 471), (448, 463, 464), (457, 456, 471), (449, 464, 465), (457, 472, 473), (451, 450, 465), (458, 473, 474), (451, 466, 467), (464, 463, 1), (472, 471, 477), (465, 464, 2), (472, 478, 479), (466, 465, 3), (473, 479, 9), (467, 466, 4), (474, 9, 480), (468, 467, 5), (475, 480, 481), (469, 468, 6), (469, 7, 8), (463, 462, 0), (470, 8, 477)])
_uv = me_sphere.uv_layers.new(name='UVMap')
_uv.uv.foreach_set('vector', [0.3904, 0.5244, 0.418, 0.5773, 0.3829, 0.564, 0.188, 0.2926, 0.2231, 0.2616, 0.2103, 0.2986, 0.3829, 0.564, 0.4118, 0.613, 0.3802, 0.601, 0.188, 0.2926, 0.1959, 0.3309, 0.1674, 0.3232, 0.3802, 0.601, 0.4094, 0.6443, 0.3825, 0.6341, 0.4851, 0.3424, 0.4924, 0.3838, 0.4608, 0.3718, 0.4068, 0.03232, 0.4312, 0.05805, 0.4088, 0.06404, 0.4608, 0.3718, 0.4735, 0.4194, 0.4384, 0.4061, 0.4088, 0.06404, 0.4303, 0.09589, 0.4149, 0.1, 0.4384, 0.4061, 0.4559, 0.4581, 0.4187, 0.4439, 0.4149, 0.1, 0.4325, 0.1367, 0.4246, 0.1389, 0.4187, 0.4439, 0.4405, 0.4983, 0.4025, 0.4839, 0.226, 0.2191, 0.242, 0.1791, 0.2338, 0.2212, 0.4378, 0.1791, 0.4246, 0.1389, 0.4325, 0.1367, 0.4025, 0.4839, 0.4276, 0.5386, 0.3904, 0.5244, 0.226, 0.2191, 0.2231, 0.2616, 0.2078, 0.2574, 0.4378, 0.1791, 0.4325, 0.1367, 0.4406, 0.1363, 0.4276, 0.5386, 0.4811, 0.5128, 0.4675, 0.5528, 0.2338, 0.2212, 0.239, 0.2625, 0.2231, 0.2616, 0.418, 0.5773, 0.4675, 0.5528, 0.4555, 0.5907, 0.2231, 0.2616, 0.2334, 0.3, 0.2103, 0.2986, 0.418, 0.5773, 0.4456, 0.625, 0.4118, 0.613, 0.2103, 0.2986, 0.2252, 0.3326, 0.1959, 0.3309, 0.4094, 0.6443, 0.4456, 0.625, 0.4381, 0.6546, 0.5119, 0.3526, 0.5262, 0.3958, 0.4924, 0.3838, 0.4352, 0.0247, 0.4543, 0.05668, 0.4312, 0.05805, 0.4924, 0.3838, 0.511, 0.4328, 0.4735, 0.4194, 0.4312, 0.05805, 0.4461, 0.09494, 0.4303, 0.09589, 0.4735, 0.4194, 0.4958, 0.4723, 0.4559, 0.4581, 0.4303, 0.09589, 0.4406, 0.1363, 0.4325, 0.1367, 0.4559, 0.4581, 0.4811, 0.5128, 0.4405, 0.4983, 0.2338, 0.2212, 0.242, 0.1791, 0.2419, 0.2217, 0.4646, 0.02295, 0.4772, 0.05999, 0.4543, 0.05668, 0.5262, 0.3958, 0.5496, 0.4457, 0.511, 0.4328, 0.4543, 0.05668, 0.4619, 0.09722, 0.4461, 0.09494, 0.4958, 0.4723, 0.5496, 0.4457, 0.5367, 0.4859, 0.4461, 0.09494, 0.4486, 0.1374, 0.4406, 0.1363, 0.4958, 0.4723, 0.5228, 0.5267, 0.4811, 0.5128, 0.2419, 0.2217, 0.242, 0.1791, 0.25, 0.2205, 0.4378, 0.1791, 0.4406, 0.1363, 0.4486, 0.1374, 0.4811, 0.5128, 0.5084, 0.5664, 0.4675, 0.5528, 0.2419, 0.2217, 0.2548, 0.2602, 0.239, 0.2625, 0.4675, 0.5528, 0.494, 0.6035, 0.4555, 0.5907, 0.239, 0.2625, 0.2563, 0.2967, 0.2334, 0.3, 0.4456, 0.625, 0.494, 0.6035, 0.4803, 0.6366, 0.554, 0.3351, 0.5702, 0.3727, 0.5407, 0.3628, 0.4381, 0.6546, 0.4803, 0.6366, 0.4676, 0.6644, 0.5407, 0.3628, 0.5608, 0.4074, 0.5262, 0.3958, 0.25, 0.2205, 0.2699, 0.2548, 0.2548, 0.2602, 0.5084, 0.5664, 0.5321, 0.6154, 0.494, 0.6035, 0.2548, 0.2602, 0.2782, 0.2888, 0.2563, 0.2967, 0.4803, 0.6366, 0.5321, 0.6154, 0.5145, 0.6473, 0.5771, 0.3428, 0.5993, 0.3818, 0.5702, 0.3727, 0.5111, 0.0, 0.5216, 0.03715, 0.4938, 0.02716, 0.5702, 0.3727, 0.5951, 0.4181, 0.5608, 0.4074, 0.4938, 0.02716, 0.4991, 0.06784, 0.4772, 0.05999, 0.5608, 0.4074, 0.5876, 0.4575, 0.5496, 0.4457, 0.4772, 0.05999, 0.477, 0.1026, 0.4619, 0.09722, 0.5496, 0.4457, 0.5771, 0.4985, 0.5367, 0.4859, 0.4619, 0.09722, 0.4563, 0.1402, 0.4486, 0.1374, 0.5228, 0.5267, 0.5771, 0.4985, 0.564, 0.5396, 0.25, 0.2205, 0.242, 0.1791, 0.2577, 0.2178, 0.4378, 0.1791, 0.4486, 0.1374, 0.4563, 0.1402, 0.5228, 0.5267, 0.5488, 0.579, 0.5084, 0.5664, 0.5951, 0.4181, 0.6237, 0.468, 0.5876, 0.4575, 0.477, 0.1026, 0.5191, 0.07994, 0.4908, 0.111, 0.5876, 0.4575, 0.6155, 0.5096, 0.5771, 0.4985, 0.477, 0.1026, 0.4633, 0.1444, 0.4563, 0.1402, 0.564, 0.5396, 0.6155, 0.5096, 0.6031, 0.5509, 0.2577, 0.2178, 0.242, 0.1791, 0.2647, 0.2135, 0.4378, 0.1791, 0.4563, 0.1402, 0.4633, 0.1444, 0.564, 0.5396, 0.5872, 0.5901, 0.5488, 0.579, 0.2577, 0.2178, 0.2837, 0.2465, 0.2699, 0.2548, 0.5488, 0.579, 0.5682, 0.6258, 0.5321, 0.6154, 0.2699, 0.2548, 0.2982, 0.2767, 0.2782, 0.2888, 0.5145, 0.6473, 0.5682, 0.6258, 0.547, 0.6567, 0.6, 0.3499, 0.6269, 0.3897, 0.5993, 0.3818, 0.5438, 0.01175, 0.5471, 0.05255, 0.5216, 0.03715, 0.5951, 0.4181, 0.6269, 0.3897, 0.6276, 0.4275, 0.4991, 0.06784, 0.5471, 0.05255, 0.5191, 0.07994, 0.5872, 0.5901, 0.601, 0.6344, 0.5682, 0.6258, 0.2837, 0.2465, 0.3156, 0.2608, 0.2982, 0.2767, 0.547, 0.6567, 0.601, 0.6344, 0.5765, 0.6644, 0.6217, 0.3562, 0.652, 0.3963, 0.6269, 0.3897, 0.5471, 0.05255, 0.5998, 0.05362, 0.5692, 0.07276, 0.6276, 0.4275, 0.652, 0.3963, 0.6571, 0.4352, 0.5471, 0.05255, 0.5365, 0.09581, 0.5191, 0.07994, 0.6276, 0.4275, 0.6565, 0.4765, 0.6237, 0.468, 0.4908, 0.111, 0.5365, 0.09581, 0.5028, 0.1219, 0.6155, 0.5096, 0.6565, 0.4765, 0.6503, 0.5187, 0.4908, 0.111, 0.4694, 0.15, 0.4633, 0.1444, 0.6155, 0.5096, 0.6386, 0.5601, 0.6031, 0.5509, 0.2647, 0.2135, 0.242, 0.1791, 0.2708, 0.208, 0.4378, 0.1791, 0.4633, 0.1444, 0.4694, 0.15, 0.6031, 0.5509, 0.622, 0.5992, 0.5872, 0.5901, 0.2647, 0.2135, 0.2957, 0.2356, 0.2837, 0.2465, 0.5365, 0.09581, 0.5125, 0.135, 0.5028, 0.1219, 0.8559, 0.6682, 0.8219, 0.6305, 0.8651, 0.6384, 0.4694, 0.15, 0.5125, 0.135, 0.4744, 0.1567, 0.6503, 0.5187, 0.6692, 0.5671, 0.6386, 0.5601, 0.2708, 0.208, 0.242, 0.1791, 0.2757, 0.2013, 0.4378, 0.1791, 0.4694, 0.15, 0.4744, 0.1567, 0.6386, 0.5601, 0.6519, 0.606, 0.622, 0.5992, 0.2708, 0.208, 0.3053, 0.2224, 0.2957, 0.2356, 0.622, 0.5992, 0.6292, 0.6408, 0.601, 0.6344, 0.2957, 0.2356, 0.3297, 0.2418, 0.3156, 0.2608, 0.5998, 0.05362, 0.6503, 0.07081, 0.6208, 0.08213, 0.7343, 0.6218, 0.7063, 0.5793, 0.7409, 0.6003, 0.5692, 0.07276, 0.6208, 0.08213, 0.5871, 0.09701, 0.7343, 0.6218, 0.78, 0.6176, 0.7721, 0.6429, 0.5692, 0.07276, 0.5505, 0.1149, 0.5365, 0.09581, 0.7721, 0.6429, 0.8219, 0.6305, 0.8132, 0.6585, 0.3053, 0.2224, 0.3399, 0.2203, 0.3297, 0.2418, 0.6208, 0.08213, 0.6673, 0.1065, 0.6361, 0.1143, 0.7063, 0.5793, 0.7462, 0.5751, 0.7409, 0.6003, 0.6208, 0.08213, 0.6001, 0.1244, 0.5871, 0.09701, 0.7409, 0.6003, 0.7861, 0.5879, 0.78, 0.6176, 0.5505, 0.1149, 0.6001, 0.1244, 0.5607, 0.1364, 0.78, 0.6176, 0.8288, 0.5975, 0.8219, 0.6305, 0.5125, 0.135, 0.5607, 0.1364, 0.5195, 0.1498, 0.8651, 0.6384, 0.8288, 0.5975, 0.8724, 0.6034, 0.4744, 0.1567, 0.5195, 0.1498, 0.478, 0.1642, 0.8651, 0.6384, 0.9154, 0.6053, 0.908, 0.6411, 0.2757, 0.2013, 0.242, 0.1791, 0.2793, 0.1937, 0.4378, 0.1791, 0.4744, 0.1567, 0.478, 0.1642, 0.9488, 0.6384, 0.9154, 0.6053, 0.9561, 0.6034, 0.2757, 0.2013, 0.3124, 0.2076, 0.3053, 0.2224, 0.9488, 0.6384, 0.9929, 0.5975, 0.986, 0.6305, 0.8724, 0.6034, 0.8335, 0.5608, 0.8774, 0.5644, 0.478, 0.1642, 0.5236, 0.1657, 0.4801, 0.1724, 0.8724, 0.6034, 0.9205, 0.5656, 0.9154, 0.6053, 0.2793, 0.1937, 0.242, 0.1791, 0.2814, 0.1856, 0.4378, 0.1791, 0.478, 0.1642, 0.4801, 0.1724, 0.9154, 0.6053, 0.9611, 0.5644, 0.9561, 0.6034, 0.3124, 0.2076, 0.2814, 0.1856, 0.3165, 0.1917, 0.9561, 0.6034, 0.9976, 0.5608, 0.9929, 0.5975, 0.6802, 0.5416, 0.7133, 0.5374, 0.7104, 0.5594, 0.6361, 0.1143, 0.6772, 0.145, 0.645, 0.1489, 0.7104, 0.5594, 0.7498, 0.547, 0.7462, 0.5751, 0.6361, 0.1143, 0.6077, 0.1538, 0.6001, 0.1244, 0.7861, 0.5879, 0.7498, 0.547, 0.7904, 0.5549, 0.5607, 0.1364, 0.6077, 0.1538, 0.5667, 0.1595, 0.7861, 0.5879, 0.8335, 0.5608, 0.8288, 0.5975, 0.5607, 0.1364, 0.5236, 0.1657, 0.5195, 0.1498, 0.645, 0.1489, 0.6797, 0.1846, 0.6472, 0.1845, 0.7133, 0.5374, 0.7516, 0.5172, 0.7498, 0.547, 0.645, 0.1489, 0.6096, 0.1841, 0.6077, 0.1538, 0.7498, 0.547, 0.7926, 0.5199, 0.7904, 0.5549, 0.6077, 0.1538, 0.5682, 0.1833, 0.5667, 0.1595, 0.7904, 0.5549, 0.8359, 0.5219, 0.8335, 0.5608, 0.5236, 0.1657, 0.5682, 0.1833, 0.5246, 0.1821, 0.8774, 0.5644, 0.8359, 0.5219, 0.88, 0.5231, 0.5236, 0.1657, 0.4806, 0.1807, 0.4801, 0.1724, 0.8774, 0.5644, 0.9231, 0.5235, 0.9205, 0.5656, 0.2814, 0.1856, 0.242, 0.1791, 0.2819, 0.1772, 0.4378, 0.1791, 0.4801, 0.1724, 0.4806, 0.1807, 0.9205, 0.5656, 0.9636, 0.5231, 0.9611, 0.5644, 0.2814, 0.1856, 0.3175, 0.1753, 0.3165, 0.1917, 0.9611, 0.5644, 1.0, 0.5219, 0.9976, 0.5608, 0.7133, 0.5374, 0.6832, 0.5102, 0.7147, 0.514, 0.5246, 0.1821, 0.4795, 0.189, 0.4806, 0.1807, 0.88, 0.5231, 0.9231, 0.4805, 0.9231, 0.5235, 0.2819, 0.1772, 0.242, 0.1791, 0.2809, 0.1689, 0.4378, 0.1791, 0.4806, 0.1807, 0.4795, 0.189, 0.9636, 0.5231, 0.9231, 0.4805, 0.9636, 0.4809, 0.2819, 0.1772, 0.3154, 0.159, 0.3175, 0.1753, 0.9636, 0.5231, 1.0, 0.4822, 1.0, 0.5219, 0.6832, 0.5102, 0.7147, 0.4901, 0.7147, 0.514, 0.6472, 0.1845, 0.6747, 0.2239, 0.6427, 0.2199, 0.7147, 0.514, 0.7516, 0.4868, 0.7516, 0.5172, 0.6472, 0.1845, 0.6057, 0.2142, 0.6096, 0.1841, 0.7926, 0.5199, 0.7516, 0.4868, 0.7926, 0.4842, 0.5682, 0.1833, 0.6057, 0.2142, 0.5651, 0.2069, 0.7926, 0.5199, 0.8359, 0.4822, 0.8359, 0.5219, 0.5682, 0.1833, 0.5225, 0.1984, 0.5246, 0.1821, 0.88, 0.5231, 0.8359, 0.4822, 0.88, 0.4809, 0.6427, 0.2199, 0.5962, 0.2428, 0.6057, 0.2142, 0.7516, 0.4868, 0.7904, 0.4491, 0.7926, 0.4842, 0.5651, 0.2069, 0.5962, 0.2428, 0.5577, 0.2295, 0.7926, 0.4842, 0.8335, 0.4432, 0.8359, 0.4822, 0.5651, 0.2069, 0.5174, 0.214, 0.5225, 0.1984, 0.88, 0.4809, 0.8335, 0.4432, 0.8774, 0.4396, 0.4795, 0.189, 0.5174, 0.214, 0.4769, 0.1969, 0.88, 0.4809, 0.9205, 0.4384, 0.9231, 0.4805, 0.2809, 0.1689, 0.242, 0.1791, 0.2782, 0.161, 0.4378, 0.1791, 0.4795, 0.189, 0.4769, 0.1969, 0.9231, 0.4805, 0.9611, 0.4396, 0.9636, 0.4809, 0.2809, 0.1689, 0.3103, 0.1435, 0.3154, 0.159, 0.9636, 0.4809, 0.9976, 0.4432, 1.0, 0.4822, 0.6832, 0.4938, 0.7133, 0.4667, 0.7147, 0.4901, 0.6747, 0.2239, 0.6315, 0.2536, 0.6427, 0.2199, 0.7147, 0.4901, 0.7498, 0.457, 0.7516, 0.4868, 0.2782, 0.161, 0.242, 0.1791, 0.2742, 0.1538, 0.4378, 0.1791, 0.4769, 0.1969, 0.4728, 0.2042, 0.9611, 0.4396, 0.9154, 0.3987, 0.9561, 0.4007, 0.2782, 0.161, 0.3023, 0.1293, 0.3103, 0.1435, 0.9611, 0.4396, 0.9929, 0.4066, 0.9976, 0.4432, 0.3103, 0.1435, 0.3252, 0.1066, 0.3368, 0.1272, 0.6315, 0.2536, 0.643, 0.2956, 0.6142, 0.2844, 0.7498, 0.457, 0.7104, 0.4446, 0.7462, 0.429, 0.6315, 0.2536, 0.5815, 0.269, 0.5962, 0.2428, 0.7904, 0.4491, 0.7462, 0.429, 0.7861, 0.4161, 0.5577, 0.2295, 0.5815, 0.269, 0.5461, 0.25, 0.7904, 0.4491, 0.8288, 0.4066, 0.8335, 0.4432, 0.5577, 0.2295, 0.5094, 0.2281, 0.5174, 0.214, 0.8774, 0.4396, 0.8288, 0.4066, 0.8724, 0.4007, 0.4769, 0.1969, 0.5094, 0.2281, 0.4728, 0.2042, 0.8774, 0.4396, 0.9154, 0.3987, 0.9205, 0.4384, 0.7462, 0.429, 0.78, 0.3864, 0.7861, 0.4161, 0.5461, 0.25, 0.5621, 0.2917, 0.5308, 0.2678, 0.7861, 0.4161, 0.8219, 0.3736, 0.8288, 0.4066, 0.5461, 0.25, 0.4989, 0.2404, 0.5094, 0.2281, 0.8724, 0.4007, 0.8219, 0.3736, 0.8651, 0.3656, 0.5094, 0.2281, 0.4675, 0.2104, 0.4728, 0.2042, 0.8724, 0.4007, 0.908, 0.363, 0.9154, 0.3987, 0.2742, 0.1538, 0.242, 0.1791, 0.2688, 0.1475, 0.4378, 0.1791, 0.4728, 0.2042, 0.4675, 0.2104, 0.9154, 0.3987, 0.9488, 0.3656, 0.9561, 0.4007, 0.2742, 0.1538, 0.2918, 0.1171, 0.3023, 0.1293, 0.9561, 0.4007, 0.986, 0.3736, 0.9929, 0.4066, 0.3252, 0.1066, 0.2918, 0.1171, 0.31, 0.0888, 0.6142, 0.2844, 0.6176, 0.3252, 0.5914, 0.3111, 0.7104, 0.4446, 0.7409, 0.4037, 0.7462, 0.429, 0.6142, 0.2844, 0.5621, 0.2917, 0.5815, 0.269, 0.3401, 0.4573, 0.2948, 0.4303, 0.3227, 0.4178, 0.2688, 0.1475, 0.2791, 0.1072, 0.2918, 0.1171, 0.3227, 0.4178, 0.2732, 0.3933, 0.2995, 0.3815, 0.2918, 0.1171, 0.2916, 0.07443, 0.31, 0.0888, 0.2713, 0.3497, 0.2732, 0.3933, 0.2476, 0.3603, 0.7063, 0.4248, 0.7343, 0.3822, 0.7409, 0.4037, 0.5914, 0.3111, 0.5387, 0.31, 0.5621, 0.2917, 0.7409, 0.4037, 0.7721, 0.3611, 0.78, 0.3864, 0.5621, 0.2917, 0.5125, 0.2822, 0.5308, 0.2678, 0.78, 0.3864, 0.8132, 0.3455, 0.8219, 0.3736, 0.5308, 0.2678, 0.4863, 0.2503, 0.4989, 0.2404, 0.8651, 0.3656, 0.8132, 0.3455, 0.8559, 0.3359, 0.4675, 0.2104, 0.4863, 0.2503, 0.461, 0.2155, 0.8651, 0.3656, 0.8985, 0.3326, 0.908, 0.363, 0.2688, 0.1475, 0.242, 0.1791, 0.2624, 0.1425, 0.4378, 0.1791, 0.4675, 0.2104, 0.461, 0.2155, 0.5125, 0.2822, 0.5123, 0.3232, 0.4917, 0.2926, 0.3282, 0.5895, 0.2974, 0.564, 0.3287, 0.5512, 0.5125, 0.2822, 0.472, 0.2574, 0.4863, 0.2503, 0.3231, 0.5108, 0.2974, 0.564, 0.2899, 0.5244, 0.461, 0.2155, 0.472, 0.2574, 0.4537, 0.2191, 0.3231, 0.5108, 0.2778, 0.4839, 0.3116, 0.47, 0.2624, 0.1425, 0.242, 0.1791, 0.2551, 0.1389, 0.4378, 0.1791, 0.461, 0.2155, 0.4537, 0.2191, 0.3116, 0.47, 0.2616, 0.4439, 0.2948, 0.4303, 0.2624, 0.1425, 0.2649, 0.1, 0.2791, 0.1072, 0.2948, 0.4303, 0.2419, 0.4061, 0.2732, 0.3933, 0.2916, 0.07443, 0.2649, 0.1, 0.2709, 0.06404, 0.2476, 0.3603, 0.2419, 0.4061, 0.2195, 0.3718, 0.2993, 0.04554, 0.2709, 0.06404, 0.2729, 0.03232, 0.2476, 0.3603, 0.1952, 0.3424, 0.2191, 0.3326, 0.7343, 0.3822, 0.7629, 0.3413, 0.7721, 0.3611, 0.2551, 0.1389, 0.2495, 0.09589, 0.2649, 0.1, 0.2616, 0.4439, 0.2068, 0.4194, 0.2419, 0.4061, 0.2649, 0.1, 0.2485, 0.05805, 0.2709, 0.06404, 0.2195, 0.3718, 0.2068, 0.4194, 0.1879, 0.3838, 0.2729, 0.03232, 0.2485, 0.05805, 0.2445, 0.0247, 0.2195, 0.3718, 0.1683, 0.3526, 0.1952, 0.3424, 0.3, 0.601, 0.2709, 0.6443, 0.2685, 0.613, 0.5123, 0.3232, 0.4694, 0.2986, 0.4917, 0.2926, 0.3, 0.601, 0.2623, 0.5773, 0.2974, 0.564, 0.4917, 0.2926, 0.4566, 0.2616, 0.472, 0.2574, 0.2899, 0.5244, 0.2623, 0.5773, 0.2526, 0.5386, 0.472, 0.2574, 0.4459, 0.2212, 0.4537, 0.2191, 0.2899, 0.5244, 0.2398, 0.4983, 0.2778, 0.4839, 0.2551, 0.1389, 0.242, 0.1791, 0.2472, 0.1367, 0.4378, 0.1791, 0.4537, 0.2191, 0.4459, 0.2212, 0.2778, 0.4839, 0.2243, 0.4581, 0.2616, 0.4439, 0.2685, 0.613, 0.2247, 0.5907, 0.2623, 0.5773, 0.4566, 0.2616, 0.4463, 0.3, 0.4407, 0.2625, 0.2526, 0.5386, 0.2247, 0.5907, 0.2127, 0.5528, 0.4459, 0.2212, 0.4407, 0.2625, 0.4378, 0.2217, 0.2526, 0.5386, 0.1991, 0.5128, 0.2398, 0.4983, 0.2472, 0.1367, 0.242, 0.1791, 0.2391, 0.1363, 0.4378, 0.1791, 0.4459, 0.2212, 0.4378, 0.2217, 0.2243, 0.4581, 0.1991, 0.5128, 0.1844, 0.4723, 0.2472, 0.1367, 0.2336, 0.09494, 0.2495, 0.09589, 0.2243, 0.4581, 0.1692, 0.4328, 0.2068, 0.4194, 0.2495, 0.09589, 0.2255, 0.05668, 0.2485, 0.05805, 0.1879, 0.3838, 0.1692, 0.4328, 0.1541, 0.3958, 0.2445, 0.0247, 0.2255, 0.05668, 0.2151, 0.02295, 0.1879, 0.3838, 0.1396, 0.3628, 0.1683, 0.3526, 0.2685, 0.613, 0.2421, 0.6546, 0.2347, 0.625, 0.4839, 0.3309, 0.4463, 0.3, 0.4694, 0.2986, 0.1844, 0.4723, 0.1307, 0.4457, 0.1692, 0.4328, 0.2336, 0.09494, 0.2025, 0.05999, 0.2255, 0.05668, 0.1541, 0.3958, 0.1307, 0.4457, 0.1194, 0.4074, 0.2255, 0.05668, 0.1859, 0.02716, 0.2151, 0.02295, 0.1541, 0.3958, 0.1101, 0.3727, 0.1396, 0.3628, 0.2347, 0.625, 0.2126, 0.6644, 0.2, 0.6366, 0.1263, 0.3351, 0.1101, 0.3727, 0.1031, 0.3428, 0.2347, 0.625, 0.1862, 0.6035, 0.2247, 0.5907, 0.4463, 0.3, 0.4249, 0.2602, 0.4407, 0.2625, 0.2127, 0.5528, 0.1862, 0.6035, 0.1718, 0.5664, 0.4378, 0.2217, 0.4249, 0.2602, 0.4297, 0.2205, 0.2127, 0.5528, 0.1574, 0.5267, 0.1991, 0.5128, 0.2391, 0.1363, 0.242, 0.1791, 0.2311, 0.1374, 0.4378, 0.1791, 0.4378, 0.2217, 0.4297, 0.2205, 0.1991, 0.5128, 0.1435, 0.4859, 0.1844, 0.4723, 0.2391, 0.1363, 0.2178, 0.09722, 0.2336, 0.09494, 0.4234, 0.2967, 0.4098, 0.2548, 0.4249, 0.2602, 0.1718, 0.5664, 0.1481, 0.6154, 0.1314, 0.579, 0.4249, 0.2602, 0.4221, 0.2178, 0.4297, 0.2205, 0.1574, 0.5267, 0.1314, 0.579, 0.1162, 0.5396, 0.2311, 0.1374, 0.242, 0.1791, 0.2234, 0.1402, 0.4378, 0.1791, 0.4297, 0.2205, 0.4221, 0.2178, 0.1574, 0.5267, 0.1031, 0.4985, 0.1435, 0.4859, 0.2311, 0.1374, 0.2027, 0.1026, 0.2178, 0.09722, 0.1435, 0.4859, 0.09261, 0.4575, 0.1307, 0.4457, 0.2178, 0.09722, 0.1806, 0.06784, 0.2025, 0.05999, 0.1194, 0.4074, 0.09261, 0.4575, 0.08513, 0.4181, 0.1859, 0.02716, 0.1806, 0.06784, 0.1581, 0.03715, 0.1194, 0.4074, 0.08094, 0.3818, 0.1101, 0.3727, 0.1687, 0.0, 0.1581, 0.03715, 0.1359, 0.01175, 0.1101, 0.3727, 0.08021, 0.3499, 0.1031, 0.3428, 0.2, 0.6366, 0.1481, 0.6154, 0.1862, 0.6035, 0.08513, 0.4181, 0.05649, 0.468, 0.05262, 0.4275, 0.1581, 0.03715, 0.1606, 0.07994, 0.1326, 0.05255, 0.08513, 0.4181, 0.05329, 0.3897, 0.08094, 0.3818, 0.1359, 0.01175, 0.1326, 0.05255, 0.1059, 0.02986, 0.08094, 0.3818, 0.05849, 0.3562, 0.08021, 0.3499, 0.1657, 0.6473, 0.112, 0.6258, 0.1481, 0.6154, 0.4098, 0.2548, 0.3815, 0.2767, 0.396, 0.2465, 0.1314, 0.579, 0.112, 0.6258, 0.09305, 0.5901, 0.4098, 0.2548, 0.415, 0.2135, 0.4221, 0.2178, 0.1314, 0.579, 0.0771, 0.5509, 0.1162, 0.5396, 0.2234, 0.1402, 0.242, 0.1791, 0.2164, 0.1444, 0.4378, 0.1791, 0.4221, 0.2178, 0.415, 0.2135, 0.1162, 0.5396, 0.06475, 0.5096, 0.1031, 0.4985, 0.2234, 0.1402, 0.1889, 0.111, 0.2027, 0.1026, 0.1031, 0.4985, 0.05649, 0.468, 0.09261, 0.4575, 0.2027, 0.1026, 0.1606, 0.07994, 0.1806, 0.06784, 0.415, 0.2135, 0.3841, 0.2356, 0.4089, 0.208, 0.09305, 0.5901, 0.0416, 0.5601, 0.0771, 0.5509, 0.2164, 0.1444, 0.242, 0.1791, 0.2103, 0.15, 0.4378, 0.1791, 0.415, 0.2135, 0.4089, 0.208, 0.0771, 0.5509, 0.02994, 0.5187, 0.06475, 0.5096, 0.2164, 0.1444, 0.177, 0.1219, 0.1889, 0.111, 0.06475, 0.5096, 0.02369, 0.4765, 0.05649, 0.468, 0.1889, 0.111, 0.1433, 0.09581, 0.1606, 0.07994, 0.05262, 0.4275, 0.02369, 0.4765, 0.0231, 0.4352, 0.1326, 0.05255, 0.1433, 0.09581, 0.1105, 0.07276, 0.05329, 0.3897, 0.0231, 0.4352, 0.02819, 0.3963, 0.1059, 0.02986, 0.1105, 0.07276, 0.07995, 0.05362, 0.05329, 0.3897, 0.03877, 0.3614, 0.05849, 0.3562, 0.1332, 0.6567, 0.0792, 0.6344, 0.112, 0.6258, 0.396, 0.2465, 0.3641, 0.2608, 0.3841, 0.2356, 0.09305, 0.5901, 0.0792, 0.6344, 0.05824, 0.5992, 0.1105, 0.07276, 0.1292, 0.1149, 0.09261, 0.09701, 0.0919, 0.6897, 0.06071, 0.7323, 0.05404, 0.7108, 0.07995, 0.05362, 0.09261, 0.09701, 0.0589, 0.08213, 0.05404, 0.7108, 0.02607, 0.7533, 0.02083, 0.7364, 0.07995, 0.05362, 0.02937, 0.07081, 0.05275, 0.03913, 0.3841, 0.2356, 0.3501, 0.2418, 0.3744, 0.2224, 0.05824, 0.5992, 0.051, 0.6408, 0.0283, 0.606, 0.3841, 0.2356, 0.404, 0.2013, 0.4089, 0.208, 0.05824, 0.5992, 0.01108, 0.5671, 0.0416, 0.5601, 0.2103, 0.15, 0.242, 0.1791, 0.2053, 0.1567, 0.4378, 0.1791, 0.4089, 0.208, 0.404, 0.2013, 0.0416, 0.5601, 0.0, 0.5255, 0.02994, 0.5187, 0.177, 0.1219, 0.2053, 0.1567, 0.1673, 0.135, 0.1756, 0.6644, 0.1417, 0.7021, 0.133, 0.674, 0.177, 0.1219, 0.1292, 0.1149, 0.1433, 0.09581, 0.0919, 0.6897, 0.1417, 0.7021, 0.09975, 0.715, 0.2686, 0.6942, 0.2352, 0.7273, 0.2277, 0.6915, 0.2053, 0.1567, 0.242, 0.1791, 0.2018, 0.1642, 0.4378, 0.1791, 0.404, 0.2013, 0.4004, 0.1937, 0.1849, 0.6942, 0.2352, 0.7273, 0.1922, 0.7292, 0.1673, 0.135, 0.2018, 0.1642, 0.1602, 0.1498, 0.1849, 0.6942, 0.1485, 0.7351, 0.1417, 0.7021, 0.1673, 0.135, 0.119, 0.1364, 0.1292, 0.1149, 0.09975, 0.715, 0.1485, 0.7351, 0.1059, 0.7447, 0.09261, 0.09701, 0.119, 0.1364, 0.07962, 0.1244, 0.09975, 0.715, 0.06595, 0.7575, 0.06071, 0.7323, 0.09261, 0.09701, 0.04363, 0.1143, 0.0589, 0.08213, 0.02607, 0.7533, 0.06595, 0.7575, 0.03019, 0.7732, 0.0589, 0.08213, 0.0124, 0.1065, 0.02937, 0.07081, 0.3744, 0.2224, 0.3399, 0.2203, 0.3673, 0.2076, 0.2686, 0.6942, 0.3126, 0.7351, 0.2758, 0.7292, 0.3744, 0.2224, 0.4004, 0.1937, 0.404, 0.2013, 0.1059, 0.7447, 0.06956, 0.7856, 0.06595, 0.7575, 0.04363, 0.1143, 0.07203, 0.1538, 0.0347, 0.1489, 0.06595, 0.7575, 0.03303, 0.7952, 0.03019, 0.7732, 0.04363, 0.1143, 0.002479, 0.145, 0.0124, 0.1065, 0.0, 0.791, 0.03303, 0.7952, 0.001954, 0.8062, 0.2758, 0.7292, 0.3174, 0.7718, 0.2808, 0.7682, 0.3673, 0.2076, 0.3983, 0.1856, 0.4004, 0.1937, 0.2758, 0.7292, 0.2403, 0.767, 0.2352, 0.7273, 0.2018, 0.1642, 0.242, 0.1791, 0.1997, 0.1724, 0.4378, 0.1791, 0.4004, 0.1937, 0.3983, 0.1856, 0.1922, 0.7292, 0.2403, 0.767, 0.1972, 0.7682, 0.1602, 0.1498, 0.1997, 0.1724, 0.1561, 0.1657, 0.1922, 0.7292, 0.1532, 0.7718, 0.1485, 0.7351, 0.1602, 0.1498, 0.113, 0.1595, 0.119, 0.1364, 0.1059, 0.7447, 0.1532, 0.7718, 0.1102, 0.7777, 0.07962, 0.1244, 0.113, 0.1595, 0.07203, 0.1538, 0.1997, 0.1724, 0.242, 0.1791, 0.1991, 0.1807, 0.4378, 0.1791, 0.3983, 0.1856, 0.3978, 0.1772, 0.2403, 0.767, 0.1997, 0.8095, 0.1972, 0.7682, 0.1997, 0.1724, 0.1551, 0.1821, 0.1561, 0.1657, 0.1972, 0.7682, 0.1556, 0.8107, 0.1532, 0.7718, 0.1561, 0.1657, 0.1115, 0.1833, 0.113, 0.1595, 0.1102, 0.7777, 0.1556, 0.8107, 0.1123, 0.8127, 0.07203, 0.1538, 0.1115, 0.1833, 0.07013, 0.1841, 0.1102, 0.7777, 0.0714, 0.8154, 0.06956, 0.7856, 0.07203, 0.1538, 0.03247, 0.1845, 0.0347, 0.1489, 0.06956, 0.7856, 0.03447, 0.8186, 0.03303, 0.7952, 0.0347, 0.1489, 0.0, 0.1846, 0.002479, 0.145, 0.001954, 0.8062, 0.03447, 0.8186, 0.00295, 0.8224, 0.2808, 0.7682, 0.3198, 0.8107, 0.2834, 0.8095, 0.3632, 0.1917, 0.3978, 0.1772, 0.3983, 0.1856, 0.2808, 0.7682, 0.2429, 0.8091, 0.2403, 0.767, 0.03247, 0.1845, 0.074, 0.2142, 0.03702, 0.2199, 0.0714, 0.8154, 0.03447, 0.8425, 0.03447, 0.8186, 0.03247, 0.1845, 0.005055, 0.2239, 0.0, 0.1846, 0.00295, 0.8224, 0.03447, 0.8425, 0.00295, 0.8388, 0.2834, 0.8095, 0.3198, 0.8504, 0.2834, 0.8516, 0.3622, 0.1753, 0.3989, 0.1689, 0.3978, 0.1772, 0.2834, 0.8095, 0.2429, 0.8521, 0.2429, 0.8091, 0.1991, 0.1807, 0.242, 0.1791, 0.2002, 0.189, 0.4378, 0.1791, 0.3978, 0.1772, 0.3989, 0.1689, 0.1997, 0.8095, 0.2429, 0.8521, 0.1997, 0.8516, 0.1991, 0.1807, 0.1572, 0.1984, 0.1551, 0.1821, 0.1997, 0.8095, 0.1556, 0.8504, 0.1556, 0.8107, 0.1115, 0.1833, 0.1572, 0.1984, 0.1146, 0.2069, 0.1123, 0.8127, 0.1556, 0.8504, 0.1123, 0.8484, 0.07013, 0.1841, 0.1146, 0.2069, 0.074, 0.2142, 0.1123, 0.8127, 0.0714, 0.8458, 0.0714, 0.8154, 0.1997, 0.8516, 0.2403, 0.8942, 0.1972, 0.893, 0.2002, 0.189, 0.1623, 0.214, 0.1572, 0.1984, 0.1997, 0.8516, 0.1532, 0.8894, 0.1556, 0.8504, 0.1572, 0.1984, 0.122, 0.2295, 0.1146, 0.2069, 0.1123, 0.8484, 0.1532, 0.8894, 0.1102, 0.8835, 0.1146, 0.2069, 0.08349, 0.2429, 0.074, 0.2142, 0.1123, 0.8484, 0.06956, 0.8756, 0.0714, 0.8458, 0.03702, 0.2199, 0.08349, 0.2429, 0.04817, 0.2536, 0.0714, 0.8458, 0.03303, 0.8659, 0.03447, 0.8425, 0.03702, 0.2199, 0.01745, 0.2614, 0.005055, 0.2239, 0.03447, 0.8425, 0.001954, 0.8549, 0.00295, 0.8388, 0.2834, 0.8516, 0.3174, 0.8894, 0.2808, 0.893, 0.3643, 0.159, 0.4015, 0.161, 0.3989, 0.1689, 0.2834, 0.8516, 0.2403, 0.8942, 0.2429, 0.8521, 0.2002, 0.189, 0.242, 0.1791, 0.2028, 0.1969, 0.4378, 0.1791, 0.3989, 0.1689, 0.4015, 0.161, 0.03303, 0.8659, 0.06595, 0.9036, 0.03019, 0.888, 0.04817, 0.2536, 0.03671, 0.2956, 0.01745, 0.2614, 0.3429, 0.1272, 0.3774, 0.1293, 0.3694, 0.1435, 0.2808, 0.893, 0.3126, 0.926, 0.2758, 0.9319, 0.3694, 0.1435, 0.4055, 0.1538, 0.4015, 0.161, 0.2403, 0.8942, 0.2758, 0.9319, 0.2352, 0.9339, 0.2028, 0.1969, 0.242, 0.1791, 0.2069, 0.2042, 0.4378, 0.1791, 0.4015, 0.161, 0.4055, 0.1538, 0.2403, 0.8942, 0.1922, 0.9319, 0.1972, 0.893, 0.2028, 0.1969, 0.1703, 0.2281, 0.1623, 0.214, 0.1972, 0.893, 0.1485, 0.926, 0.1532, 0.8894, 0.1623, 0.214, 0.1336, 0.25, 0.122, 0.2295, 0.1102, 0.8835, 0.1485, 0.926, 0.1059, 0.9165, 0.122, 0.2295, 0.09823, 0.269, 0.08349, 0.2429, 0.1102, 0.8835, 0.06595, 0.9036, 0.06956, 0.8756, 0.04817, 0.2536, 0.09823, 0.269, 0.06551, 0.2844, 0.1922, 0.9319, 0.1417, 0.959, 0.1485, 0.926, 0.1336, 0.25, 0.1808, 0.2404, 0.1489, 0.2678, 0.1059, 0.9165, 0.1417, 0.959, 0.09975, 0.9462, 0.09823, 0.269, 0.1489, 0.2678, 0.1177, 0.2917, 0.1059, 0.9165, 0.06071, 0.9289, 0.06595, 0.9036, 0.06551, 0.2844, 0.1177, 0.2917, 0.08835, 0.3111, 0.06595, 0.9036, 0.02607, 0.9078, 0.03019, 0.888, 0.06551, 0.2844, 0.06209, 0.3252, 0.03671, 0.2956, 0.3545, 0.1066, 0.3879, 0.1171, 0.3774, 0.1293, 0.2758, 0.9319, 0.3058, 0.959, 0.2686, 0.9669, 0.3774, 0.1293, 0.4109, 0.1475, 0.4055, 0.1538, 0.2758, 0.9319, 0.2277, 0.9696, 0.2352, 0.9339, 0.2069, 0.2042, 0.242, 0.1791, 0.2123, 0.2104, 0.4378, 0.1791, 0.4055, 0.1538, 0.4109, 0.1475, 0.2352, 0.9339, 0.1849, 0.9669, 0.1922, 0.9319, 0.1703, 0.2281, 0.2123, 0.2104, 0.1808, 0.2404, 0.3697, 0.08881, 0.4006, 0.1072, 0.3879, 0.1171, 0.3575, 0.4178, 0.4071, 0.3933, 0.3854, 0.4303, 0.4109, 0.1475, 0.4006, 0.1072, 0.4173, 0.1425, 0.3575, 0.4178, 0.3686, 0.47, 0.3401, 0.4573, 0.2123, 0.2104, 0.242, 0.1791, 0.2187, 0.2155, 0.4378, 0.1791, 0.4109, 0.1475, 0.4173, 0.1425, 0.2277, 0.9696, 0.1756, 0.9967, 0.1849, 0.9669, 0.2123, 0.2104, 0.1935, 0.2503, 0.1808, 0.2404, 0.1849, 0.9669, 0.133, 0.9871, 0.1417, 0.959, 0.1808, 0.2404, 0.1672, 0.2822, 0.1489, 0.2678, 0.09975, 0.9462, 0.133, 0.9871, 0.0919, 0.9714, 0.1489, 0.2678, 0.141, 0.31, 0.1177, 0.2917, 0.09975, 0.9462, 0.05404, 0.9504, 0.06071, 0.9289, 0.08835, 0.3111, 0.141, 0.31, 0.1158, 0.3326, 0.06071, 0.9289, 0.02083, 0.9247, 0.02607, 0.9078, 0.4089, 0.3497, 0.4071, 0.3933, 0.3808, 0.3815, 0.1672, 0.2822, 0.2078, 0.2574, 0.188, 0.2926, 0.352, 0.5895, 0.3829, 0.564, 0.3802, 0.601, 0.141, 0.31, 0.188, 0.2926, 0.1674, 0.3232, 0.0919, 0.9714, 0.0462, 0.9673, 0.05404, 0.9504, 0.4326, 0.3603, 0.4851, 0.3424, 0.4608, 0.3718, 0.3804, 0.04554, 0.4088, 0.06404, 0.3881, 0.07443, 0.4071, 0.3933, 0.4608, 0.3718, 0.4384, 0.4061, 0.3881, 0.07443, 0.4149, 0.1, 0.4006, 0.1072, 0.3854, 0.4303, 0.4384, 0.4061, 0.4187, 0.4439, 0.4006, 0.1072, 0.4246, 0.1389, 0.4173, 0.1425, 0.3686, 0.47, 0.4187, 0.4439, 0.4025, 0.4839, 0.2187, 0.2155, 0.242, 0.1791, 0.226, 0.2191, 0.4378, 0.1791, 0.4173, 0.1425, 0.4246, 0.1389, 0.3686, 0.47, 0.3904, 0.5244, 0.3571, 0.5108, 0.1935, 0.2503, 0.226, 0.2191, 0.2078, 0.2574, 0.3571, 0.5108, 0.3829, 0.564, 0.3516, 0.5512, 0.3904, 0.5244, 0.4276, 0.5386, 0.418, 0.5773, 0.188, 0.2926, 0.2078, 0.2574, 0.2231, 0.2616, 0.3829, 0.564, 0.418, 0.5773, 0.4118, 0.613, 0.188, 0.2926, 0.2103, 0.2986, 0.1959, 0.3309, 0.3802, 0.601, 0.4118, 0.613, 0.4094, 0.6443, 0.4851, 0.3424, 0.5119, 0.3526, 0.4924, 0.3838, 0.4068, 0.03232, 0.4352, 0.0247, 0.4312, 0.05805, 0.4608, 0.3718, 0.4924, 0.3838, 0.4735, 0.4194, 0.4088, 0.06404, 0.4312, 0.05805, 0.4303, 0.09589, 0.4384, 0.4061, 0.4735, 0.4194, 0.4559, 0.4581, 0.4149, 0.1, 0.4303, 0.09589, 0.4325, 0.1367, 0.4187, 0.4439, 0.4559, 0.4581, 0.4405, 0.4983, 0.4025, 0.4839, 0.4405, 0.4983, 0.4276, 0.5386, 0.226, 0.2191, 0.2338, 0.2212, 0.2231, 0.2616, 0.4276, 0.5386, 0.4405, 0.4983, 0.4811, 0.5128, 0.2338, 0.2212, 0.2419, 0.2217, 0.239, 0.2625, 0.418, 0.5773, 0.4276, 0.5386, 0.4675, 0.5528, 0.2231, 0.2616, 0.239, 0.2625, 0.2334, 0.3, 0.418, 0.5773, 0.4555, 0.5907, 0.4456, 0.625, 0.2103, 0.2986, 0.2334, 0.3, 0.2252, 0.3326, 0.4094, 0.6443, 0.4118, 0.613, 0.4456, 0.625, 0.5119, 0.3526, 0.5407, 0.3628, 0.5262, 0.3958, 0.4352, 0.0247, 0.4646, 0.02295, 0.4543, 0.05668, 0.4924, 0.3838, 0.5262, 0.3958, 0.511, 0.4328, 0.4312, 0.05805, 0.4543, 0.05668, 0.4461, 0.09494, 0.4735, 0.4194, 0.511, 0.4328, 0.4958, 0.4723, 0.4303, 0.09589, 0.4461, 0.09494, 0.4406, 0.1363, 0.4559, 0.4581, 0.4958, 0.4723, 0.4811, 0.5128, 0.4646, 0.02295, 0.4938, 0.02716, 0.4772, 0.05999, 0.5262, 0.3958, 0.5608, 0.4074, 0.5496, 0.4457, 0.4543, 0.05668, 0.4772, 0.05999, 0.4619, 0.09722, 0.4958, 0.4723, 0.511, 0.4328, 0.5496, 0.4457, 0.4461, 0.09494, 0.4619, 0.09722, 0.4486, 0.1374, 0.4958, 0.4723, 0.5367, 0.4859, 0.5228, 0.5267, 0.4811, 0.5128, 0.5228, 0.5267, 0.5084, 0.5664, 0.2419, 0.2217, 0.25, 0.2205, 0.2548, 0.2602, 0.4675, 0.5528, 0.5084, 0.5664, 0.494, 0.6035, 0.239, 0.2625, 0.2548, 0.2602, 0.2563, 0.2967, 0.4456, 0.625, 0.4555, 0.5907, 0.494, 0.6035, 0.554, 0.3351, 0.5771, 0.3428, 0.5702, 0.3727, 0.4381, 0.6546, 0.4456, 0.625, 0.4803, 0.6366, 0.5407, 0.3628, 0.5702, 0.3727, 0.5608, 0.4074, 0.25, 0.2205, 0.2577, 0.2178, 0.2699, 0.2548, 0.5084, 0.5664, 0.5488, 0.579, 0.5321, 0.6154, 0.2548, 0.2602, 0.2699, 0.2548, 0.2782, 0.2888, 0.4803, 0.6366, 0.494, 0.6035, 0.5321, 0.6154, 0.5771, 0.3428, 0.6, 0.3499, 0.5993, 0.3818, 0.5111, 0.0, 0.5438, 0.01175, 0.5216, 0.03715, 0.5702, 0.3727, 0.5993, 0.3818, 0.5951, 0.4181, 0.4938, 0.02716, 0.5216, 0.03715, 0.4991, 0.06784, 0.5608, 0.4074, 0.5951, 0.4181, 0.5876, 0.4575, 0.4772, 0.05999, 0.4991, 0.06784, 0.477, 0.1026, 0.5496, 0.4457, 0.5876, 0.4575, 0.5771, 0.4985, 0.4619, 0.09722, 0.477, 0.1026, 0.4563, 0.1402, 0.5228, 0.5267, 0.5367, 0.4859, 0.5771, 0.4985, 0.5228, 0.5267, 0.564, 0.5396, 0.5488, 0.579, 0.5951, 0.4181, 0.6276, 0.4275, 0.6237, 0.468, 0.477, 0.1026, 0.4991, 0.06784, 0.5191, 0.07994, 0.5876, 0.4575, 0.6237, 0.468, 0.6155, 0.5096, 0.477, 0.1026, 0.4908, 0.111, 0.4633, 0.1444, 0.564, 0.5396, 0.5771, 0.4985, 0.6155, 0.5096, 0.564, 0.5396, 0.6031, 0.5509, 0.5872, 0.5901, 0.2577, 0.2178, 0.2647, 0.2135, 0.2837, 0.2465, 0.5488, 0.579, 0.5872, 0.5901, 0.5682, 0.6258, 0.2699, 0.2548, 0.2837, 0.2465, 0.2982, 0.2767, 0.5145, 0.6473, 0.5321, 0.6154, 0.5682, 0.6258, 0.6, 0.3499, 0.6217, 0.3562, 0.6269, 0.3897, 0.5438, 0.01175, 0.5738, 0.02986, 0.5471, 0.05255, 0.5951, 0.4181, 0.5993, 0.3818, 0.6269, 0.3897, 0.4991, 0.06784, 0.5216, 0.03715, 0.5471, 0.05255, 0.5872, 0.5901, 0.622, 0.5992, 0.601, 0.6344, 0.2837, 0.2465, 0.2957, 0.2356, 0.3156, 0.2608, 0.547, 0.6567, 0.5682, 0.6258, 0.601, 0.6344, 0.6217, 0.3562, 0.6415, 0.3614, 0.652, 0.3963, 0.5471, 0.05255, 0.5738, 0.02986, 0.5998, 0.05362, 0.6276, 0.4275, 0.6269, 0.3897, 0.652, 0.3963, 0.5471, 0.05255, 0.5692, 0.07276, 0.5365, 0.09581, 0.6276, 0.4275, 0.6571, 0.4352, 0.6565, 0.4765, 0.4908, 0.111, 0.5191, 0.07994, 0.5365, 0.09581, 0.6155, 0.5096, 0.6237, 0.468, 0.6565, 0.4765, 0.4908, 0.111, 0.5028, 0.1219, 0.4694, 0.15, 0.6155, 0.5096, 0.6503, 0.5187, 0.6386, 0.5601, 0.6031, 0.5509, 0.6386, 0.5601, 0.622, 0.5992, 0.2647, 0.2135, 0.2708, 0.208, 0.2957, 0.2356, 0.5365, 0.09581, 0.5505, 0.1149, 0.5125, 0.135, 0.8559, 0.6682, 0.8132, 0.6585, 0.8219, 0.6305, 0.4694, 0.15, 0.5028, 0.1219, 0.5125, 0.135, 0.6503, 0.5187, 0.6802, 0.5255, 0.6692, 0.5671, 0.6386, 0.5601, 0.6692, 0.5671, 0.6519, 0.606, 0.2708, 0.208, 0.2757, 0.2013, 0.3053, 0.2224, 0.622, 0.5992, 0.6519, 0.606, 0.6292, 0.6408, 0.2957, 0.2356, 0.3053, 0.2224, 0.3297, 0.2418, 0.5998, 0.05362, 0.627, 0.03913, 0.6503, 0.07081, 0.7343, 0.6218, 0.7011, 0.5961, 0.7063, 0.5793, 0.5692, 0.07276, 0.5998, 0.05362, 0.6208, 0.08213, 0.7343, 0.6218, 0.7409, 0.6003, 0.78, 0.6176, 0.5692, 0.07276, 0.5871, 0.09701, 0.5505, 0.1149, 0.7721, 0.6429, 0.78, 0.6176, 0.8219, 0.6305, 0.3053, 0.2224, 0.3124, 0.2076, 0.3399, 0.2203, 0.6208, 0.08213, 0.6503, 0.07081, 0.6673, 0.1065, 0.7063, 0.5793, 0.7104, 0.5594, 0.7462, 0.5751, 0.6208, 0.08213, 0.6361, 0.1143, 0.6001, 0.1244, 0.7409, 0.6003, 0.7462, 0.5751, 0.7861, 0.5879, 0.5505, 0.1149, 0.5871, 0.09701, 0.6001, 0.1244, 0.78, 0.6176, 0.7861, 0.5879, 0.8288, 0.5975, 0.5125, 0.135, 0.5505, 0.1149, 0.5607, 0.1364, 0.8651, 0.6384, 0.8219, 0.6305, 0.8288, 0.5975, 0.4744, 0.1567, 0.5125, 0.135, 0.5195, 0.1498, 0.8651, 0.6384, 0.8724, 0.6034, 0.9154, 0.6053, 0.9488, 0.6384, 0.908, 0.6411, 0.9154, 0.6053, 0.2757, 0.2013, 0.2793, 0.1937, 0.3124, 0.2076, 0.9488, 0.6384, 0.9561, 0.6034, 0.9929, 0.5975, 0.8724, 0.6034, 0.8288, 0.5975, 0.8335, 0.5608, 0.478, 0.1642, 0.5195, 0.1498, 0.5236, 0.1657, 0.8724, 0.6034, 0.8774, 0.5644, 0.9205, 0.5656, 0.9154, 0.6053, 0.9205, 0.5656, 0.9611, 0.5644, 0.3124, 0.2076, 0.2793, 0.1937, 0.2814, 0.1856, 0.9561, 0.6034, 0.9611, 0.5644, 0.9976, 0.5608, 0.6802, 0.5416, 0.6822, 0.5264, 0.7133, 0.5374, 0.6361, 0.1143, 0.6673, 0.1065, 0.6772, 0.145, 0.7104, 0.5594, 0.7133, 0.5374, 0.7498, 0.547, 0.6361, 0.1143, 0.645, 0.1489, 0.6077, 0.1538, 0.7861, 0.5879, 0.7462, 0.5751, 0.7498, 0.547, 0.5607, 0.1364, 0.6001, 0.1244, 0.6077, 0.1538, 0.7861, 0.5879, 0.7904, 0.5549, 0.8335, 0.5608, 0.5607, 0.1364, 0.5667, 0.1595, 0.5236, 0.1657, 0.645, 0.1489, 0.6772, 0.145, 0.6797, 0.1846, 0.7133, 0.5374, 0.7147, 0.514, 0.7516, 0.5172, 0.645, 0.1489, 0.6472, 0.1845, 0.6096, 0.1841, 0.7498, 0.547, 0.7516, 0.5172, 0.7926, 0.5199, 0.6077, 0.1538, 0.6096, 0.1841, 0.5682, 0.1833, 0.7904, 0.5549, 0.7926, 0.5199, 0.8359, 0.5219, 0.5236, 0.1657, 0.5667, 0.1595, 0.5682, 0.1833, 0.8774, 0.5644, 0.8335, 0.5608, 0.8359, 0.5219, 0.5236, 0.1657, 0.5246, 0.1821, 0.4806, 0.1807, 0.8774, 0.5644, 0.88, 0.5231, 0.9231, 0.5235, 0.9205, 0.5656, 0.9231, 0.5235, 0.9636, 0.5231, 0.2814, 0.1856, 0.2819, 0.1772, 0.3175, 0.1753, 0.9611, 0.5644, 0.9636, 0.5231, 1.0, 0.5219, 0.7133, 0.5374, 0.6822, 0.5264, 0.6832, 0.5102, 0.5246, 0.1821, 0.5225, 0.1984, 0.4795, 0.189, 0.88, 0.5231, 0.88, 0.4809, 0.9231, 0.4805, 0.9636, 0.5231, 0.9231, 0.5235, 0.9231, 0.4805, 0.2819, 0.1772, 0.2809, 0.1689, 0.3154, 0.159, 0.9636, 0.5231, 0.9636, 0.4809, 1.0, 0.4822, 0.6832, 0.5102, 0.6832, 0.4938, 0.7147, 0.4901, 0.6472, 0.1845, 0.6797, 0.1846, 0.6747, 0.2239, 0.7147, 0.514, 0.7147, 0.4901, 0.7516, 0.4868, 0.6472, 0.1845, 0.6427, 0.2199, 0.6057, 0.2142, 0.7926, 0.5199, 0.7516, 0.5172, 0.7516, 0.4868, 0.5682, 0.1833, 0.6096, 0.1841, 0.6057, 0.2142, 0.7926, 0.5199, 0.7926, 0.4842, 0.8359, 0.4822, 0.5682, 0.1833, 0.5651, 0.2069, 0.5225, 0.1984, 0.88, 0.5231, 0.8359, 0.5219, 0.8359, 0.4822, 0.6427, 0.2199, 0.6315, 0.2536, 0.5962, 0.2428, 0.7516, 0.4868, 0.7498, 0.457, 0.7904, 0.4491, 0.5651, 0.2069, 0.6057, 0.2142, 0.5962, 0.2428, 0.7926, 0.4842, 0.7904, 0.4491, 0.8335, 0.4432, 0.5651, 0.2069, 0.5577, 0.2295, 0.5174, 0.214, 0.88, 0.4809, 0.8359, 0.4822, 0.8335, 0.4432, 0.4795, 0.189, 0.5225, 0.1984, 0.5174, 0.214, 0.88, 0.4809, 0.8774, 0.4396, 0.9205, 0.4384, 0.9231, 0.4805, 0.9205, 0.4384, 0.9611, 0.4396, 0.2809, 0.1689, 0.2782, 0.161, 0.3103, 0.1435, 0.9636, 0.4809, 0.9611, 0.4396, 0.9976, 0.4432, 0.6832, 0.4938, 0.6822, 0.4777, 0.7133, 0.4667, 0.6747, 0.2239, 0.6623, 0.2614, 0.6315, 0.2536, 0.7147, 0.4901, 0.7133, 0.4667, 0.7498, 0.457, 0.9611, 0.4396, 0.9205, 0.4384, 0.9154, 0.3987, 0.2782, 0.161, 0.2742, 0.1538, 0.3023, 0.1293, 0.9611, 0.4396, 0.9561, 0.4007, 0.9929, 0.4066, 0.3103, 0.1435, 0.3023, 0.1293, 0.3252, 0.1066, 0.6315, 0.2536, 0.6623, 0.2614, 0.643, 0.2956, 0.7498, 0.457, 0.7133, 0.4667, 0.7104, 0.4446, 0.6315, 0.2536, 0.6142, 0.2844, 0.5815, 0.269, 0.7904, 0.4491, 0.7498, 0.457, 0.7462, 0.429, 0.5577, 0.2295, 0.5962, 0.2428, 0.5815, 0.269, 0.7904, 0.4491, 0.7861, 0.4161, 0.8288, 0.4066, 0.5577, 0.2295, 0.5461, 0.25, 0.5094, 0.2281, 0.8774, 0.4396, 0.8335, 0.4432, 0.8288, 0.4066, 0.4769, 0.1969, 0.5174, 0.214, 0.5094, 0.2281, 0.8774, 0.4396, 0.8724, 0.4007, 0.9154, 0.3987, 0.7462, 0.429, 0.7409, 0.4037, 0.78, 0.3864, 0.5461, 0.25, 0.5815, 0.269, 0.5621, 0.2917, 0.7861, 0.4161, 0.78, 0.3864, 0.8219, 0.3736, 0.5461, 0.25, 0.5308, 0.2678, 0.4989, 0.2404, 0.8724, 0.4007, 0.8288, 0.4066, 0.8219, 0.3736, 0.5094, 0.2281, 0.4989, 0.2404, 0.4675, 0.2104, 0.8724, 0.4007, 0.8651, 0.3656, 0.908, 0.363, 0.9154, 0.3987, 0.908, 0.363, 0.9488, 0.3656, 0.2742, 0.1538, 0.2688, 0.1475, 0.2918, 0.1171, 0.9561, 0.4007, 0.9488, 0.3656, 0.986, 0.3736, 0.3252, 0.1066, 0.3023, 0.1293, 0.2918, 0.1171, 0.6142, 0.2844, 0.643, 0.2956, 0.6176, 0.3252, 0.7104, 0.4446, 0.7063, 0.4248, 0.7409, 0.4037, 0.6142, 0.2844, 0.5914, 0.3111, 0.5621, 0.2917, 0.3401, 0.4573, 0.3116, 0.47, 0.2948, 0.4303, 0.2688, 0.1475, 0.2624, 0.1425, 0.2791, 0.1072, 0.3227, 0.4178, 0.2948, 0.4303, 0.2732, 0.3933, 0.2918, 0.1171, 0.2791, 0.1072, 0.2916, 0.07443, 0.2713, 0.3497, 0.2995, 0.3815, 0.2732, 0.3933, 0.7063, 0.4248, 0.7011, 0.4079, 0.7343, 0.3822, 0.5914, 0.3111, 0.5639, 0.3326, 0.5387, 0.31, 0.7409, 0.4037, 0.7343, 0.3822, 0.7721, 0.3611, 0.5621, 0.2917, 0.5387, 0.31, 0.5125, 0.2822, 0.78, 0.3864, 0.7721, 0.3611, 0.8132, 0.3455, 0.5308, 0.2678, 0.5125, 0.2822, 0.4863, 0.2503, 0.8651, 0.3656, 0.8219, 0.3736, 0.8132, 0.3455, 0.4675, 0.2104, 0.4989, 0.2404, 0.4863, 0.2503, 0.8651, 0.3656, 0.8559, 0.3359, 0.8985, 0.3326, 0.5125, 0.2822, 0.5387, 0.31, 0.5123, 0.3232, 0.3282, 0.5895, 0.3, 0.601, 0.2974, 0.564, 0.5125, 0.2822, 0.4917, 0.2926, 0.472, 0.2574, 0.3231, 0.5108, 0.3287, 0.5512, 0.2974, 0.564, 0.461, 0.2155, 0.4863, 0.2503, 0.472, 0.2574, 0.3231, 0.5108, 0.2899, 0.5244, 0.2778, 0.4839, 0.3116, 0.47, 0.2778, 0.4839, 0.2616, 0.4439, 0.2624, 0.1425, 0.2551, 0.1389, 0.2649, 0.1, 0.2948, 0.4303, 0.2616, 0.4439, 0.2419, 0.4061, 0.2916, 0.07443, 0.2791, 0.1072, 0.2649, 0.1, 0.2476, 0.3603, 0.2732, 0.3933, 0.2419, 0.4061, 0.2993, 0.04554, 0.2916, 0.07443, 0.2709, 0.06404, 0.2476, 0.3603, 0.2195, 0.3718, 0.1952, 0.3424, 0.7343, 0.3822, 0.7264, 0.3653, 0.7629, 0.3413, 0.2551, 0.1389, 0.2472, 0.1367, 0.2495, 0.09589, 0.2616, 0.4439, 0.2243, 0.4581, 0.2068, 0.4194, 0.2649, 0.1, 0.2495, 0.09589, 0.2485, 0.05805, 0.2195, 0.3718, 0.2419, 0.4061, 0.2068, 0.4194, 0.2729, 0.03232, 0.2709, 0.06404, 0.2485, 0.05805, 0.2195, 0.3718, 0.1879, 0.3838, 0.1683, 0.3526, 0.3, 0.601, 0.2977, 0.6341, 0.2709, 0.6443, 0.5123, 0.3232, 0.4839, 0.3309, 0.4694, 0.2986, 0.3, 0.601, 0.2685, 0.613, 0.2623, 0.5773, 0.4917, 0.2926, 0.4694, 0.2986, 0.4566, 0.2616, 0.2899, 0.5244, 0.2974, 0.564, 0.2623, 0.5773, 0.472, 0.2574, 0.4566, 0.2616, 0.4459, 0.2212, 0.2899, 0.5244, 0.2526, 0.5386, 0.2398, 0.4983, 0.2778, 0.4839, 0.2398, 0.4983, 0.2243, 0.4581, 0.2685, 0.613, 0.2347, 0.625, 0.2247, 0.5907, 0.4566, 0.2616, 0.4694, 0.2986, 0.4463, 0.3, 0.2526, 0.5386, 0.2623, 0.5773, 0.2247, 0.5907, 0.4459, 0.2212, 0.4566, 0.2616, 0.4407, 0.2625, 0.2526, 0.5386, 0.2127, 0.5528, 0.1991, 0.5128, 0.2243, 0.4581, 0.2398, 0.4983, 0.1991, 0.5128, 0.2472, 0.1367, 0.2391, 0.1363, 0.2336, 0.09494, 0.2243, 0.4581, 0.1844, 0.4723, 0.1692, 0.4328, 0.2495, 0.09589, 0.2336, 0.09494, 0.2255, 0.05668, 0.1879, 0.3838, 0.2068, 0.4194, 0.1692, 0.4328, 0.2445, 0.0247, 0.2485, 0.05805, 0.2255, 0.05668, 0.1879, 0.3838, 0.1541, 0.3958, 0.1396, 0.3628, 0.2685, 0.613, 0.2709, 0.6443, 0.2421, 0.6546, 0.4839, 0.3309, 0.4545, 0.3326, 0.4463, 0.3, 0.1844, 0.4723, 0.1435, 0.4859, 0.1307, 0.4457, 0.2336, 0.09494, 0.2178, 0.09722, 0.2025, 0.05999, 0.1541, 0.3958, 0.1692, 0.4328, 0.1307, 0.4457, 0.2255, 0.05668, 0.2025, 0.05999, 0.1859, 0.02716, 0.1541, 0.3958, 0.1194, 0.4074, 0.1101, 0.3727, 0.2347, 0.625, 0.2421, 0.6546, 0.2126, 0.6644, 0.1263, 0.3351, 0.1396, 0.3628, 0.1101, 0.3727, 0.2347, 0.625, 0.2, 0.6366, 0.1862, 0.6035, 0.4463, 0.3, 0.4234, 0.2967, 0.4249, 0.2602, 0.2127, 0.5528, 0.2247, 0.5907, 0.1862, 0.6035, 0.4378, 0.2217, 0.4407, 0.2625, 0.4249, 0.2602, 0.2127, 0.5528, 0.1718, 0.5664, 0.1574, 0.5267, 0.1991, 0.5128, 0.1574, 0.5267, 0.1435, 0.4859, 0.2391, 0.1363, 0.2311, 0.1374, 0.2178, 0.09722, 0.4234, 0.2967, 0.4015, 0.2888, 0.4098, 0.2548, 0.1718, 0.5664, 0.1862, 0.6035, 0.1481, 0.6154, 0.4249, 0.2602, 0.4098, 0.2548, 0.4221, 0.2178, 0.1574, 0.5267, 0.1718, 0.5664, 0.1314, 0.579, 0.1574, 0.5267, 0.1162, 0.5396, 0.1031, 0.4985, 0.2311, 0.1374, 0.2234, 0.1402, 0.2027, 0.1026, 0.1435, 0.4859, 0.1031, 0.4985, 0.09261, 0.4575, 0.2178, 0.09722, 0.2027, 0.1026, 0.1806, 0.06784, 0.1194, 0.4074, 0.1307, 0.4457, 0.09261, 0.4575, 0.1859, 0.02716, 0.2025, 0.05999, 0.1806, 0.06784, 0.1194, 0.4074, 0.08513, 0.4181, 0.08094, 0.3818, 0.1687, 0.0, 0.1859, 0.02716, 0.1581, 0.03715, 0.1101, 0.3727, 0.08094, 0.3818, 0.08021, 0.3499, 0.2, 0.6366, 0.1657, 0.6473, 0.1481, 0.6154, 0.08513, 0.4181, 0.09261, 0.4575, 0.05649, 0.468, 0.1581, 0.03715, 0.1806, 0.06784, 0.1606, 0.07994, 0.08513, 0.4181, 0.05262, 0.4275, 0.05329, 0.3897, 0.1359, 0.01175, 0.1581, 0.03715, 0.1326, 0.05255, 0.08094, 0.3818, 0.05329, 0.3897, 0.05849, 0.3562, 0.1657, 0.6473, 0.1332, 0.6567, 0.112, 0.6258, 0.4098, 0.2548, 0.4015, 0.2888, 0.3815, 0.2767, 0.1314, 0.579, 0.1481, 0.6154, 0.112, 0.6258, 0.4098, 0.2548, 0.396, 0.2465, 0.415, 0.2135, 0.1314, 0.579, 0.09305, 0.5901, 0.0771, 0.5509, 0.1162, 0.5396, 0.0771, 0.5509, 0.06475, 0.5096, 0.2234, 0.1402, 0.2164, 0.1444, 0.1889, 0.111, 0.1031, 0.4985, 0.06475, 0.5096, 0.05649, 0.468, 0.2027, 0.1026, 0.1889, 0.111, 0.1606, 0.07994, 0.415, 0.2135, 0.396, 0.2465, 0.3841, 0.2356, 0.09305, 0.5901, 0.05824, 0.5992, 0.0416, 0.5601, 0.0771, 0.5509, 0.0416, 0.5601, 0.02994, 0.5187, 0.2164, 0.1444, 0.2103, 0.15, 0.177, 0.1219, 0.06475, 0.5096, 0.02994, 0.5187, 0.02369, 0.4765, 0.1889, 0.111, 0.177, 0.1219, 0.1433, 0.09581, 0.05262, 0.4275, 0.05649, 0.468, 0.02369, 0.4765, 0.1326, 0.05255, 0.1606, 0.07994, 0.1433, 0.09581, 0.05329, 0.3897, 0.05262, 0.4275, 0.0231, 0.4352, 0.1059, 0.02986, 0.1326, 0.05255, 0.1105, 0.07276, 0.05329, 0.3897, 0.02819, 0.3963, 0.03877, 0.3614, 0.1332, 0.6567, 0.1037, 0.6644, 0.0792, 0.6344, 0.396, 0.2465, 0.3815, 0.2767, 0.3641, 0.2608, 0.09305, 0.5901, 0.112, 0.6258, 0.0792, 0.6344, 0.1105, 0.07276, 0.1433, 0.09581, 0.1292, 0.1149, 0.0919, 0.6897, 0.09975, 0.715, 0.06071, 0.7323, 0.07995, 0.05362, 0.1105, 0.07276, 0.09261, 0.09701, 0.05404, 0.7108, 0.06071, 0.7323, 0.02607, 0.7533, 0.07995, 0.05362, 0.0589, 0.08213, 0.02937, 0.07081, 0.3841, 0.2356, 0.3641, 0.2608, 0.3501, 0.2418, 0.05824, 0.5992, 0.0792, 0.6344, 0.051, 0.6408, 0.3841, 0.2356, 0.3744, 0.2224, 0.404, 0.2013, 0.05824, 0.5992, 0.0283, 0.606, 0.01108, 0.5671, 0.0416, 0.5601, 0.01108, 0.5671, 0.0, 0.5255, 0.177, 0.1219, 0.2103, 0.15, 0.2053, 0.1567, 0.1756, 0.6644, 0.1849, 0.6942, 0.1417, 0.7021, 0.177, 0.1219, 0.1673, 0.135, 0.1292, 0.1149, 0.0919, 0.6897, 0.133, 0.674, 0.1417, 0.7021, 0.2686, 0.6942, 0.2758, 0.7292, 0.2352, 0.7273, 0.1849, 0.6942, 0.2277, 0.6915, 0.2352, 0.7273, 0.1673, 0.135, 0.2053, 0.1567, 0.2018, 0.1642, 0.1849, 0.6942, 0.1922, 0.7292, 0.1485, 0.7351, 0.1673, 0.135, 0.1602, 0.1498, 0.119, 0.1364, 0.09975, 0.715, 0.1417, 0.7021, 0.1485, 0.7351, 0.09261, 0.09701, 0.1292, 0.1149, 0.119, 0.1364, 0.09975, 0.715, 0.1059, 0.7447, 0.06595, 0.7575, 0.09261, 0.09701, 0.07962, 0.1244, 0.04363, 0.1143, 0.02607, 0.7533, 0.06071, 0.7323, 0.06595, 0.7575, 0.0589, 0.08213, 0.04363, 0.1143, 0.0124, 0.1065, 0.3744, 0.2224, 0.3501, 0.2418, 0.3399, 0.2203, 0.2686, 0.6942, 0.3058, 0.7021, 0.3126, 0.7351, 0.3744, 0.2224, 0.3673, 0.2076, 0.4004, 0.1937, 0.1059, 0.7447, 0.1102, 0.7777, 0.06956, 0.7856, 0.04363, 0.1143, 0.07962, 0.1244, 0.07203, 0.1538, 0.06595, 0.7575, 0.06956, 0.7856, 0.03303, 0.7952, 0.04363, 0.1143, 0.0347, 0.1489, 0.002479, 0.145, 0.0, 0.791, 0.03019, 0.7732, 0.03303, 0.7952, 0.2758, 0.7292, 0.3126, 0.7351, 0.3174, 0.7718, 0.3673, 0.2076, 0.3632, 0.1917, 0.3983, 0.1856, 0.2758, 0.7292, 0.2808, 0.7682, 0.2403, 0.767, 0.1922, 0.7292, 0.2352, 0.7273, 0.2403, 0.767, 0.1602, 0.1498, 0.2018, 0.1642, 0.1997, 0.1724, 0.1922, 0.7292, 0.1972, 0.7682, 0.1532, 0.7718, 0.1602, 0.1498, 0.1561, 0.1657, 0.113, 0.1595, 0.1059, 0.7447, 0.1485, 0.7351, 0.1532, 0.7718, 0.07962, 0.1244, 0.119, 0.1364, 0.113, 0.1595, 0.2403, 0.767, 0.2429, 0.8091, 0.1997, 0.8095, 0.1997, 0.1724, 0.1991, 0.1807, 0.1551, 0.1821, 0.1972, 0.7682, 0.1997, 0.8095, 0.1556, 0.8107, 0.1561, 0.1657, 0.1551, 0.1821, 0.1115, 0.1833, 0.1102, 0.7777, 0.1532, 0.7718, 0.1556, 0.8107, 0.07203, 0.1538, 0.113, 0.1595, 0.1115, 0.1833, 0.1102, 0.7777, 0.1123, 0.8127, 0.0714, 0.8154, 0.07203, 0.1538, 0.07013, 0.1841, 0.03247, 0.1845, 0.06956, 0.7856, 0.0714, 0.8154, 0.03447, 0.8186, 0.0347, 0.1489, 0.03247, 0.1845, 0.0, 0.1846, 0.001954, 0.8062, 0.03303, 0.7952, 0.03447, 0.8186, 0.2808, 0.7682, 0.3174, 0.7718, 0.3198, 0.8107, 0.3632, 0.1917, 0.3622, 0.1753, 0.3978, 0.1772, 0.2808, 0.7682, 0.2834, 0.8095, 0.2429, 0.8091, 0.03247, 0.1845, 0.07013, 0.1841, 0.074, 0.2142, 0.0714, 0.8154, 0.0714, 0.8458, 0.03447, 0.8425, 0.03247, 0.1845, 0.03702, 0.2199, 0.005055, 0.2239, 0.00295, 0.8224, 0.03447, 0.8186, 0.03447, 0.8425, 0.2834, 0.8095, 0.3198, 0.8107, 0.3198, 0.8504, 0.3622, 0.1753, 0.3643, 0.159, 0.3989, 0.1689, 0.2834, 0.8095, 0.2834, 0.8516, 0.2429, 0.8521, 0.1997, 0.8095, 0.2429, 0.8091, 0.2429, 0.8521, 0.1991, 0.1807, 0.2002, 0.189, 0.1572, 0.1984, 0.1997, 0.8095, 0.1997, 0.8516, 0.1556, 0.8504, 0.1115, 0.1833, 0.1551, 0.1821, 0.1572, 0.1984, 0.1123, 0.8127, 0.1556, 0.8107, 0.1556, 0.8504, 0.07013, 0.1841, 0.1115, 0.1833, 0.1146, 0.2069, 0.1123, 0.8127, 0.1123, 0.8484, 0.0714, 0.8458, 0.1997, 0.8516, 0.2429, 0.8521, 0.2403, 0.8942, 0.2002, 0.189, 0.2028, 0.1969, 0.1623, 0.214, 0.1997, 0.8516, 0.1972, 0.893, 0.1532, 0.8894, 0.1572, 0.1984, 0.1623, 0.214, 0.122, 0.2295, 0.1123, 0.8484, 0.1556, 0.8504, 0.1532, 0.8894, 0.1146, 0.2069, 0.122, 0.2295, 0.08349, 0.2429, 0.1123, 0.8484, 0.1102, 0.8835, 0.06956, 0.8756, 0.03702, 0.2199, 0.074, 0.2142, 0.08349, 0.2429, 0.0714, 0.8458, 0.06956, 0.8756, 0.03303, 0.8659, 0.03702, 0.2199, 0.04817, 0.2536, 0.01745, 0.2614, 0.03447, 0.8425, 0.03303, 0.8659, 0.001954, 0.8549, 0.2834, 0.8516, 0.3198, 0.8504, 0.3174, 0.8894, 0.3643, 0.159, 0.3694, 0.1435, 0.4015, 0.161, 0.2834, 0.8516, 0.2808, 0.893, 0.2403, 0.8942, 0.03303, 0.8659, 0.06956, 0.8756, 0.06595, 0.9036, 0.04817, 0.2536, 0.06551, 0.2844, 0.03671, 0.2956, 0.3429, 0.1272, 0.3545, 0.1066, 0.3774, 0.1293, 0.2808, 0.893, 0.3174, 0.8894, 0.3126, 0.926, 0.3694, 0.1435, 0.3774, 0.1293, 0.4055, 0.1538, 0.2403, 0.8942, 0.2808, 0.893, 0.2758, 0.9319, 0.2403, 0.8942, 0.2352, 0.9339, 0.1922, 0.9319, 0.2028, 0.1969, 0.2069, 0.2042, 0.1703, 0.2281, 0.1972, 0.893, 0.1922, 0.9319, 0.1485, 0.926, 0.1623, 0.214, 0.1703, 0.2281, 0.1336, 0.25, 0.1102, 0.8835, 0.1532, 0.8894, 0.1485, 0.926, 0.122, 0.2295, 0.1336, 0.25, 0.09823, 0.269, 0.1102, 0.8835, 0.1059, 0.9165, 0.06595, 0.9036, 0.04817, 0.2536, 0.08349, 0.2429, 0.09823, 0.269, 0.1922, 0.9319, 0.1849, 0.9669, 0.1417, 0.959, 0.1336, 0.25, 0.1703, 0.2281, 0.1808, 0.2404, 0.1059, 0.9165, 0.1485, 0.926, 0.1417, 0.959, 0.09823, 0.269, 0.1336, 0.25, 0.1489, 0.2678, 0.1059, 0.9165, 0.09975, 0.9462, 0.06071, 0.9289, 0.06551, 0.2844, 0.09823, 0.269, 0.1177, 0.2917, 0.06595, 0.9036, 0.06071, 0.9289, 0.02607, 0.9078, 0.06551, 0.2844, 0.08835, 0.3111, 0.06209, 0.3252, 0.3545, 0.1066, 0.3697, 0.08881, 0.3879, 0.1171, 0.2758, 0.9319, 0.3126, 0.926, 0.3058, 0.959, 0.3774, 0.1293, 0.3879, 0.1171, 0.4109, 0.1475, 0.2758, 0.9319, 0.2686, 0.9669, 0.2277, 0.9696, 0.2352, 0.9339, 0.2277, 0.9696, 0.1849, 0.9669, 0.1703, 0.2281, 0.2069, 0.2042, 0.2123, 0.2104, 0.3697, 0.08881, 0.3881, 0.07443, 0.4006, 0.1072, 0.3575, 0.4178, 0.3808, 0.3815, 0.4071, 0.3933, 0.4109, 0.1475, 0.3879, 0.1171, 0.4006, 0.1072, 0.3575, 0.4178, 0.3854, 0.4303, 0.3686, 0.47, 0.2277, 0.9696, 0.2183, 1.0, 0.1756, 0.9967, 0.2123, 0.2104, 0.2187, 0.2155, 0.1935, 0.2503, 0.1849, 0.9669, 0.1756, 0.9967, 0.133, 0.9871, 0.1808, 0.2404, 0.1935, 0.2503, 0.1672, 0.2822, 0.09975, 0.9462, 0.1417, 0.959, 0.133, 0.9871, 0.1489, 0.2678, 0.1672, 0.2822, 0.141, 0.31, 0.09975, 0.9462, 0.0919, 0.9714, 0.05404, 0.9504, 0.08835, 0.3111, 0.1177, 0.2917, 0.141, 0.31, 0.06071, 0.9289, 0.05404, 0.9504, 0.02083, 0.9247, 0.4089, 0.3497, 0.4326, 0.3603, 0.4071, 0.3933, 0.1672, 0.2822, 0.1935, 0.2503, 0.2078, 0.2574, 0.352, 0.5895, 0.3516, 0.5512, 0.3829, 0.564, 0.141, 0.31, 0.1672, 0.2822, 0.188, 0.2926, 0.0919, 0.9714, 0.08268, 0.9913, 0.0462, 0.9673, 0.4326, 0.3603, 0.4611, 0.3326, 0.4851, 0.3424, 0.3804, 0.04554, 0.4068, 0.03232, 0.4088, 0.06404, 0.4071, 0.3933, 0.4326, 0.3603, 0.4608, 0.3718, 0.3881, 0.07443, 0.4088, 0.06404, 0.4149, 0.1, 0.3854, 0.4303, 0.4071, 0.3933, 0.4384, 0.4061, 0.4006, 0.1072, 0.4149, 0.1, 0.4246, 0.1389, 0.3686, 0.47, 0.3854, 0.4303, 0.4187, 0.4439, 0.3686, 0.47, 0.4025, 0.4839, 0.3904, 0.5244, 0.1935, 0.2503, 0.2187, 0.2155, 0.226, 0.2191, 0.3571, 0.5108, 0.3904, 0.5244, 0.3829, 0.564])
me_sphere.materials.append(mat_material_001)
me_sphere.use_remesh_preserve_volume = False
me_sphere.use_remesh_preserve_attributes = False
me_sphere.use_mirror_vertex_groups = False
me_sphere.update()

# ---- objects
ob_sphere = bpy.data.objects.new('Sphere', me_sphere)

# ---- transforms, parenting, visibility, modifiers, constraints
ob_sphere.location = (0.0, 0.0, 0.0)
ob_sphere.lineart.crease_threshold = 0.0

# ---- collection membership
col_collection_1.objects.link(ob_sphere)

# ---- scene / render settings (as saved in the file)
scene.frame_start = 1; scene.frame_end = 250; scene.frame_set(0)
scene.render.engine = 'CYCLES'
scene.render.resolution_percentage = 50
scene.render.dither_intensity = 0.0
scene.cycles.use_denoising = False
scene.cycles.samples = 128
scene.cycles.sampling_pattern = 'TABULATED_SOBOL'
scene.cycles.use_adaptive_sampling = False
scene.cycles.use_light_tree = False
scene.cycles.blur_glossy = 0.0
scene.cycles.sample_clamp_indirect = 0.0
scene.view_settings.view_transform = 'Standard'
bpy.context.view_layer.update()

# ---- added for rendering (the .blend has no active camera and no usable light): camera, sun + grey world if the file has none
cam_auto = bpy.data.cameras.new('AutoCamera')
cam_auto.lens = 50.0
cam_auto.sensor_width = 36.0
cam_auto.clip_end = 1000.0
ob_auto_camera = bpy.data.objects.new('AutoCamera', cam_auto)
scene.collection.objects.link(ob_auto_camera)
ob_auto_camera.location = (3.20507, -3.84609, 2.56406)
ob_auto_camera.rotation_euler = (1.09748, -7.21219e-08, 0.694738)
scene.camera = ob_auto_camera
light_auto_sun = bpy.data.lights.new('AutoSun', 'SUN')
light_auto_sun.energy = 3.0
light_auto_sun.angle = 0.0523599
ob_auto_sun = bpy.data.objects.new('AutoSun', light_auto_sun)
scene.collection.objects.link(ob_auto_sun)
ob_auto_sun.rotation_euler = (0.872665, 0.174533, 0.523599)
if scene.world is None:
    world_auto = bpy.data.worlds.new('AutoWorld')
    world_auto.color = (0.3, 0.3, 0.3)
    scene.world = world_auto
bpy.context.view_layer.update()
